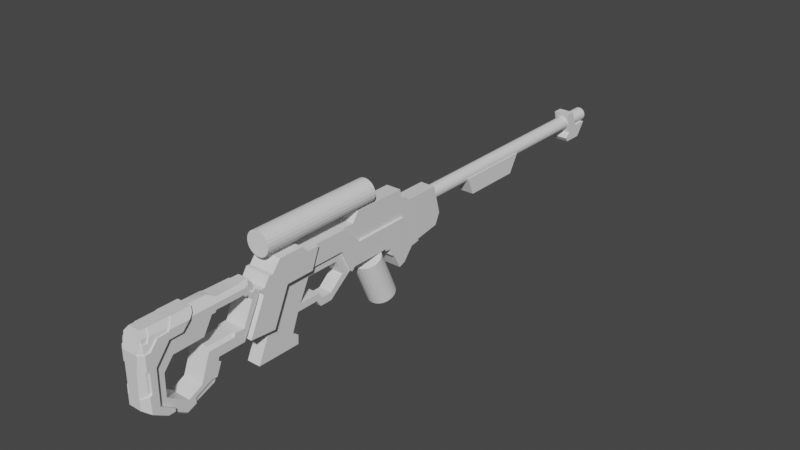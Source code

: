 # Source: Scifungun_Modelling_028_BlockOutStart___BodyRoughCuts_StockDetailing_BodyPartsCleanup.blend  (saved by Blender 2.91.10; exported with 4.5.12 LTS)
import bpy
from mathutils import Matrix  # noqa: F401  (used for matrix-valued properties, if any)

bpy.ops.wm.read_factory_settings(use_empty=True)
scene = bpy.context.scene
scene.name = 'Scene'

# ---- collections
col_reference = bpy.data.collections.new('Reference'); scene.collection.children.link(col_reference)
col_reference.hide_render = True
col_rifle = bpy.data.collections.new('Rifle'); scene.collection.children.link(col_rifle)

# ---- materials (node trees are filled in below, after node groups)
mat_material = bpy.data.materials.new('Material')
mat_material.alpha_threshold = 0.0
mat_material.use_transparent_shadow = False
mat_material.line_color = (0.0, 0.0, 0.0, 1.0)

# ---- node groups
ng_auto_smooth = bpy.data.node_groups.new('Auto Smooth', 'GeometryNodeTree')
_s = ng_auto_smooth.interface.new_socket(name='Geometry', in_out='OUTPUT', socket_type='NodeSocketGeometry')
_s = ng_auto_smooth.interface.new_socket(name='Geometry', in_out='INPUT', socket_type='NodeSocketGeometry')
_s = ng_auto_smooth.interface.new_socket(name='Angle', in_out='INPUT', socket_type='NodeSocketFloat')
_s.subtype = 'ANGLE'
_s.min_value = 0.0
_s.max_value = 3.142
ng_auto_smooth.is_modifier = True
_N = ng_auto_smooth.nodes; _L = ng_auto_smooth.links
n0 = _N.new('NodeGroupOutput'); n0.name = 'Group Output'; n0.location = (480, -100)
n1 = _N.new('NodeGroupInput'); n1.name = 'Group Input'; n1.location = (-420, -300)
n2 = _N.new('NodeGroupInput'); n2.name = 'Group Input.001'; n2.location = (-60, -100)
n3 = _N.new('GeometryNodeSetShadeSmooth'); n3.name = 'Set Shade Smooth'; n3.location = (120, -100)
n3.domain = 'EDGE'
n4 = _N.new('GeometryNodeSetShadeSmooth'); n4.name = 'Set Shade Smooth.001'; n4.location = (300, -100)
n5 = _N.new('GeometryNodeInputMeshEdgeAngle'); n5.name = 'Edge Angle'; n5.location = (-420, -220)
n6 = _N.new('GeometryNodeInputEdgeSmooth'); n6.name = 'Is Edge Smooth'; n6.location = (-60, -160)
n7 = _N.new('GeometryNodeInputShadeSmooth'); n7.name = 'Is Face Smooth'; n7.location = (-240, -340)
n8 = _N.new('FunctionNodeBooleanMath'); n8.name = 'Boolean Math'; n8.location = (-60, -220)
n9 = _N.new('FunctionNodeCompare'); n9.name = 'Compare'; n9.location = (-240, -180)
n9.operation = 'LESS_EQUAL'
_L.new(n5.outputs[0], n9.inputs[0])
_L.new(n4.outputs[0], n0.inputs[0])
_L.new(n1.outputs[1], n9.inputs[1])
_L.new(n9.outputs[0], n8.inputs[0])
_L.new(n7.outputs[0], n8.inputs[1])
_L.new(n2.outputs[0], n3.inputs[0])
_L.new(n6.outputs[0], n3.inputs[1])
_L.new(n3.outputs[0], n4.inputs[0])
_L.new(n8.outputs[0], n3.inputs[2])
n0.is_active_output = True

# ---- material node trees
mat_material.use_nodes = True; mat_material.node_tree.nodes.clear()
_N = mat_material.node_tree.nodes; _L = mat_material.node_tree.links
n0 = _N.new('ShaderNodeOutputMaterial'); n0.name = 'Material Output'; n0.location = (300, 300)
n1 = _N.new('ShaderNodeBsdfPrincipled'); n1.name = 'Principled BSDF'; n1.location = (10, 300)
n1.distribution = 'GGX'
n1.subsurface_method = 'BURLEY'
n1.inputs[2].default_value = 0.4
n1.inputs[3].default_value = 1.45
n1.inputs[27].default_value = (0.0, 0.0, 0.0, 1.0)
n1.inputs[28].default_value = 1.0
_L.new(n1.outputs[0], n0.inputs[0])
n0.is_active_output = True

# ---- world
world_world = bpy.data.worlds.new('World'); scene.world = world_world
world_world.use_nodes = True; world_world.node_tree.nodes.clear()
_N = world_world.node_tree.nodes; _L = world_world.node_tree.links
n0 = _N.new('ShaderNodeOutputWorld'); n0.name = 'World Output'; n0.location = (300, 300)
n1 = _N.new('ShaderNodeBackground'); n1.name = 'Background'; n1.location = (10, 300)
n1.inputs[0].default_value = (0.05088, 0.05088, 0.05088, 1.0)
_L.new(n1.outputs[0], n0.inputs[0])
n0.is_active_output = True
world_world.color = (0.05088, 0.05088, 0.05088)
world_world.use_sun_shadow = False
world_world.sun_shadow_jitter_overblur = 0.0

# ---- meshes
me_cube = bpy.data.meshes.new('Cube')
me_cube.from_pydata([(0.06842, -0.04359, -0.3687), (-0.06842, -0.04359, -0.3687), (-0.06842, -0.09209, -0.3869), (0.06842, -0.09209, -0.3869), (-0.06842, -0.1466, -0.2808), (0.06842, -0.1466, -0.2808), (-0.06842, -0.1709, -0.2687), (0.06842, -0.1709, -0.2687), (-0.06842, 0.02916, -0.2808), (0.06842, 0.02916, -0.2808), (-0.06842, -0.177, -0.2209), (0.06842, -0.177, -0.2209), (-0.06842, -0.2224, -0.2148), (0.06842, -0.2224, -0.2148), (-0.06842, -0.2224, -0.1989), (0.06842, -0.2224, -0.1989), (-0.06842, -0.5195, -0.1989), (0.06842, -0.5195, -0.1989), (0.06842, -0.05304, -0.04405), (-0.06842, -0.05304, -0.04405), (-0.06842, 0.1005, -0.2694), (0.06842, 0.1005, -0.2694), (-0.06842, -0.598, 0.08957), (0.06842, -0.598, 0.08957), (-0.06842, -0.4727, -0.04405), (0.06842, -0.4727, -0.04405), (-0.06842, -0.8511, 0.08957), (0.06842, -0.8511, 0.08957), (-0.06842, -0.9067, -0.05067), (0.06842, -0.9086, -0.05067), (-0.06842, -0.6285, -0.05067), (0.06842, -0.6285, -0.05067), (-0.06842, -0.5449, -0.223), (0.06842, -0.5449, -0.223)], [], [(1, 0, 3, 2), (5, 4, 2, 3), (4, 5, 7, 6), (11, 10, 6, 7), (10, 11, 13, 12), (15, 14, 12, 13), (14, 15, 17, 16), (0, 1, 8, 9), (20, 19, 18, 21), (23, 25, 24, 22), (18, 19, 24, 25), (9, 8, 20, 21), (27, 23, 22, 26), (30, 31, 29, 28), (33, 31, 30, 32), (32, 16, 17, 33), (29, 27, 26, 28), (26, 22, 24, 19, 20, 8, 1, 2, 4, 6, 10, 12, 14, 16, 32, 30, 28), (33, 17, 15, 13, 11, 7, 5, 3, 0, 9, 21, 18, 25, 23, 27, 29, 31)])
me_cube.polygons.foreach_set('use_smooth', [True] * 19)
_k = set([(0, 3), (0, 9), (1, 2), (1, 8), (2, 3), (2, 4), (3, 5), (4, 5), (4, 6), (5, 7), (6, 7), (6, 10), (7, 11), (8, 9), (8, 20), (9, 21), (10, 11), (10, 12), (11, 13), (12, 13), (12, 14), (13, 15), (14, 15), (14, 16), (15, 17), (16, 17), (16, 32), (17, 33), (18, 19), (18, 21), (18, 25), (19, 20), (19, 24), (20, 21), (22, 23), (22, 24), (22, 26), (23, 25), (23, 27), (24, 25), (26, 27), (26, 28), (27, 29), (28, 29), (28, 30), (29, 31), (30, 31), (30, 32), (31, 33), (32, 33)])
me_cube.attributes.new('sharp_edge', 'BOOLEAN', 'EDGE').data.foreach_set('value', [ (min(e.vertices), max(e.vertices)) in _k for e in me_cube.edges])
_k = {(0, 3): 1.0, (2, 3): 1.0, (1, 2): 1.0, (4, 5): 1.0, (2, 4): 1.0, (3, 5): 1.0, (5, 7): 1.0, (6, 7): 1.0, (4, 6): 1.0, (10, 11): 1.0, (6, 10): 1.0, (7, 11): 1.0, (11, 13): 1.0, (12, 13): 1.0, (10, 12): 1.0, (14, 15): 1.0, (12, 14): 1.0, (13, 15): 1.0, (15, 17): 1.0, (16, 17): 1.0, (14, 16): 1.0, (8, 9): 1.0, (1, 8): 1.0, (0, 9): 1.0, (19, 20): 1.0, (18, 19): 1.0, (18, 21): 1.0, (20, 21): 1.0, (23, 25): 1.0, (24, 25): 1.0, (22, 24): 1.0, (22, 23): 1.0, (19, 24): 1.0, (18, 25): 1.0, (8, 20): 1.0, (9, 21): 1.0, (26, 27): 1.0, (23, 27): 1.0, (22, 26): 1.0, (30, 31): 1.0, (29, 31): 1.0, (28, 29): 1.0, (28, 30): 1.0, (31, 33): 1.0, (30, 32): 1.0, (32, 33): 1.0, (16, 32): 1.0, (17, 33): 1.0, (27, 29): 1.0, (26, 28): 1.0}
me_cube.attributes.new('crease_edge', 'FLOAT', 'EDGE').data.foreach_set('value', [_k.get((min(e.vertices), max(e.vertices)), 0.0) for e in me_cube.edges])
_uv = me_cube.uv_layers.new(name='UVMap')
_uv.uv.foreach_set('vector', [0.0, 0.0, 0.0, 0.0, 0.0, 0.0, 0.0, 0.0, 0.0, 0.0, 0.0, 0.0, 0.0, 0.0, 0.0, 0.0, 0.0, 0.0, 0.0, 0.0, 0.0, 0.0, 0.0, 0.0, 0.0, 0.0, 0.0, 0.0, 0.0, 0.0, 0.0, 0.0, 0.0, 0.0, 0.0, 0.0, 0.0, 0.0, 0.0, 0.0, 0.0, 0.0, 0.0, 0.0, 0.0, 0.0, 0.0, 0.0, 0.0, 0.0, 0.0, 0.0, 0.0, 0.0, 0.0, 0.0, 0.0, 0.0, 0.0, 0.0, 0.0, 0.0, 0.0, 0.0, 0.0, 0.0, 0.0, 0.0, 0.0, 0.0, 0.0, 0.0, 0.0, 0.0, 0.0, 0.0, 0.0, 0.0, 0.0, 0.0, 0.0, 0.0, 0.0, 0.0, 0.0, 0.0, 0.0, 0.0, 0.0, 0.0, 0.0, 0.0, 0.0, 0.0, 0.0, 0.0, 0.0, 0.0, 0.0, 0.0, 0.0, 0.0, 0.0, 0.0, 0.0, 0.0, 0.0, 0.0, 0.0, 0.0, 0.0, 0.0, 0.0, 0.0, 0.0, 0.0, 0.0, 0.0, 0.0, 0.0, 0.0, 0.0, 0.0, 0.0, 0.0, 0.0, 0.0, 0.0, 0.0, 0.0, 0.0, 0.0, 0.0, 0.0, 0.0, 0.0, 0.5467, 0.1325, 0.5471, 0.1562, 0.5165, 0.168, 0.5177, 0.2072, 0.4669, 0.2216, 0.4644, 0.2149, 0.4448, 0.2081, 0.4408, 0.2036, 0.4644, 0.1985, 0.4671, 0.1962, 0.4799, 0.1956, 0.4813, 0.1914, 0.484, 0.1914, 0.4813, 0.1636, 0.4773, 0.1612, 0.5173, 0.1534, 0.5174, 0.1273, 0.4773, 0.5888, 0.4813, 0.5864, 0.484, 0.5586, 0.4813, 0.5586, 0.4799, 0.5544, 0.4671, 0.5538, 0.4644, 0.5515, 0.4408, 0.5464, 0.4448, 0.5419, 0.4644, 0.5351, 0.4669, 0.5284, 0.5177, 0.5428, 0.5165, 0.582, 0.5471, 0.5938, 0.5467, 0.6175, 0.5174, 0.6227, 0.5173, 0.5966])
me_cube.materials.append(mat_material)
me_cube.use_remesh_preserve_volume = False
me_cube.use_remesh_preserve_attributes = False
me_cube.use_mirror_vertex_groups = False
me_cube.update()
me_cylinder_002 = bpy.data.meshes.new('Cylinder.002')
me_cylinder_002.from_pydata([(-8.542e-09, 0.1649, -0.1224), (-1e-08, 0.02695, 0.1912), (0.02549, 0.1618, -0.1237), (0.02549, 0.02388, 0.1898), (0.04925, 0.1528, -0.1277), (0.04925, 0.01487, 0.1859), (0.06965, 0.1385, -0.134), (0.06965, 0.0005454, 0.1796), (0.0853, 0.1198, -0.1422), (0.0853, -0.01813, 0.1714), (0.09514, 0.09806, -0.1518), (0.09514, -0.03987, 0.1618), (0.0985, 0.07473, -0.162), (0.0985, -0.06321, 0.1515), (0.09514, 0.05139, -0.1723), (0.09514, -0.08655, 0.1413), (0.0853, 0.02965, -0.1819), (0.0853, -0.1083, 0.1317), (0.06965, 0.01097, -0.1901), (0.06965, -0.127, 0.1235), (0.04925, -0.003357, -0.1964), (0.04925, -0.1413, 0.1172), (0.02549, -0.01236, -0.2003), (0.02549, -0.1503, 0.1132), (2.982e-08, -0.01544, -0.2017), (2.836e-08, -0.1534, 0.1119), (-0.02549, -0.01236, -0.2003), (-0.02549, -0.1503, 0.1132), (-0.04925, -0.003357, -0.1964), (-0.04925, -0.1413, 0.1172), (-0.06965, 0.01097, -0.1901), (-0.06965, -0.127, 0.1235), (-0.0853, 0.02964, -0.1819), (-0.0853, -0.1083, 0.1317), (-0.09514, 0.05139, -0.1723), (-0.09514, -0.08655, 0.1413), (-0.0985, 0.07473, -0.162), (-0.0985, -0.06321, 0.1515), (-0.09514, 0.09806, -0.1518), (-0.09514, -0.03987, 0.1618), (-0.0853, 0.1198, -0.1422), (-0.0853, -0.01813, 0.1714), (-0.06965, 0.1385, -0.134), (-0.06965, 0.0005454, 0.1796), (-0.04925, 0.1528, -0.1277), (-0.04925, 0.01487, 0.1859), (-0.02549, 0.1618, -0.1237), (-0.02549, 0.02388, 0.1898)], [], [(0, 1, 3, 2), (2, 3, 5, 4), (4, 5, 7, 6), (6, 7, 9, 8), (8, 9, 11, 10), (10, 11, 13, 12), (12, 13, 15, 14), (14, 15, 17, 16), (16, 17, 19, 18), (18, 19, 21, 20), (20, 21, 23, 22), (22, 23, 25, 24), (24, 25, 27, 26), (26, 27, 29, 28), (28, 29, 31, 30), (30, 31, 33, 32), (32, 33, 35, 34), (34, 35, 37, 36), (36, 37, 39, 38), (38, 39, 41, 40), (40, 41, 43, 42), (42, 43, 45, 44), (3, 1, 47, 45, 43, 41, 39, 37, 35, 33, 31, 29, 27, 25, 23, 21, 19, 17, 15, 13, 11, 9, 7, 5), (44, 45, 47, 46), (46, 47, 1, 0), (0, 2, 4, 6, 8, 10, 12, 14, 16, 18, 20, 22, 24, 26, 28, 30, 32, 34, 36, 38, 40, 42, 44, 46)])
_uv = me_cylinder_002.uv_layers.new(name='UVMap')
_uv.uv.foreach_set('vector', [1.0, 0.5, 1.0, 1.0, 0.9583, 1.0, 0.9583, 0.5, 0.9583, 0.5, 0.9583, 1.0, 0.9167, 1.0, 0.9167, 0.5, 0.9167, 0.5, 0.9167, 1.0, 0.875, 1.0, 0.875, 0.5, 0.875, 0.5, 0.875, 1.0, 0.8333, 1.0, 0.8333, 0.5, 0.8333, 0.5, 0.8333, 1.0, 0.7917, 1.0, 0.7917, 0.5, 0.7917, 0.5, 0.7917, 1.0, 0.75, 1.0, 0.75, 0.5, 0.75, 0.5, 0.75, 1.0, 0.7083, 1.0, 0.7083, 0.5, 0.7083, 0.5, 0.7083, 1.0, 0.6667, 1.0, 0.6667, 0.5, 0.6667, 0.5, 0.6667, 1.0, 0.625, 1.0, 0.625, 0.5, 0.625, 0.5, 0.625, 1.0, 0.5833, 1.0, 0.5833, 0.5, 0.5833, 0.5, 0.5833, 1.0, 0.5417, 1.0, 0.5417, 0.5, 0.5417, 0.5, 0.5417, 1.0, 0.5, 1.0, 0.5, 0.5, 0.5, 0.5, 0.5, 1.0, 0.4583, 1.0, 0.4583, 0.5, 0.4583, 0.5, 0.4583, 1.0, 0.4167, 1.0, 0.4167, 0.5, 0.4167, 0.5, 0.4167, 1.0, 0.375, 1.0, 0.375, 0.5, 0.375, 0.5, 0.375, 1.0, 0.3333, 1.0, 0.3333, 0.5, 0.3333, 0.5, 0.3333, 1.0, 0.2917, 1.0, 0.2917, 0.5, 0.2917, 0.5, 0.2917, 1.0, 0.25, 1.0, 0.25, 0.5, 0.25, 0.5, 0.25, 1.0, 0.2083, 1.0, 0.2083, 0.5, 0.2083, 0.5, 0.2083, 1.0, 0.1667, 1.0, 0.1667, 0.5, 0.1667, 0.5, 0.1667, 1.0, 0.125, 1.0, 0.125, 0.5, 0.125, 0.5, 0.125, 1.0, 0.08333, 1.0, 0.08333, 0.5, 0.3121, 0.4818, 0.25, 0.49, 0.1879, 0.4818, 0.13, 0.4578, 0.08029, 0.4197, 0.04215, 0.37, 0.01818, 0.3121, 0.01, 0.25, 0.01818, 0.1879, 0.04215, 0.13, 0.08029, 0.08029, 0.13, 0.04215, 0.1879, 0.01818, 0.25, 0.01, 0.3121, 0.01818, 0.37, 0.04215, 0.4197, 0.08029, 0.4578, 0.13, 0.4818, 0.1879, 0.49, 0.25, 0.4818, 0.3121, 0.4578, 0.37, 0.4197, 0.4197, 0.37, 0.4578, 0.08333, 0.5, 0.08333, 1.0, 0.04167, 1.0, 0.04167, 0.5, 0.04167, 0.5, 0.04167, 1.0, -1.863e-07, 1.0, -1.863e-07, 0.5, 0.75, 0.49, 0.8121, 0.4818, 0.87, 0.4578, 0.9197, 0.4197, 0.9578, 0.37, 0.9818, 0.3121, 0.99, 0.25, 0.9818, 0.1879, 0.9578, 0.13, 0.9197, 0.08029, 0.87, 0.04215, 0.8121, 0.01818, 0.75, 0.01, 0.6879, 0.01818, 0.63, 0.04215, 0.5803, 0.08029, 0.5422, 0.13, 0.5182, 0.1879, 0.51, 0.25, 0.5182, 0.3121, 0.5422, 0.37, 0.5803, 0.4197, 0.63, 0.4578, 0.6879, 0.4818])
me_cylinder_002.use_remesh_fix_poles = True
me_cylinder_002.use_remesh_preserve_attributes = False
me_cylinder_002.use_mirror_vertex_groups = False
me_cylinder_002.update()
me_cylinder = bpy.data.meshes.new('Cylinder')
me_cylinder.from_pydata([(1.722e-08, 2.148, 0.03044), (1.722e-08, 0.267, 0.03044), (0.01295, 2.148, 0.02873), (0.01295, 0.267, 0.02873), (0.02501, 2.148, 0.02374), (0.02501, 0.267, 0.02374), (0.03537, 2.148, 0.01579), (0.03537, 0.267, 0.01579), (0.04332, 2.148, 0.005429), (0.04332, 0.267, 0.005429), (0.04831, 2.148, -0.006634), (0.04831, 0.267, -0.006634), (0.05002, 2.148, -0.01958), (0.05002, 0.267, -0.01958), (0.04831, 2.148, -0.03253), (0.04831, 0.267, -0.03253), (0.04332, 2.148, -0.04459), (0.04332, 0.267, -0.04459), (0.03537, 2.148, -0.05495), (0.03537, 0.267, -0.05495), (0.02501, 2.148, -0.0629), (0.02501, 0.267, -0.0629), (0.01295, 2.148, -0.06789), (0.01295, 0.267, -0.06789), (3.669e-08, 2.148, -0.0696), (3.669e-08, 0.267, -0.0696), (-0.01295, 2.148, -0.06789), (-0.01295, 0.267, -0.06789), (-0.02501, 2.148, -0.0629), (-0.02501, 0.267, -0.0629), (-0.03537, 2.148, -0.05495), (-0.03537, 0.267, -0.05495), (-0.04332, 2.148, -0.04459), (-0.04332, 0.267, -0.04459), (-0.04831, 2.148, -0.03253), (-0.04831, 0.267, -0.03253), (-0.05002, 2.148, -0.01958), (-0.05002, 0.267, -0.01958), (-0.04831, 2.148, -0.006634), (-0.04831, 0.267, -0.006634), (-0.04332, 2.148, 0.005429), (-0.04332, 0.267, 0.005429), (-0.03537, 2.148, 0.01579), (-0.03537, 0.267, 0.01579), (-0.02501, 2.148, 0.02374), (-0.02501, 0.267, 0.02374), (-0.01295, 2.148, 0.02873), (-0.01295, 0.267, 0.02873)], [], [(0, 1, 3, 2), (2, 3, 5, 4), (4, 5, 7, 6), (6, 7, 9, 8), (8, 9, 11, 10), (10, 11, 13, 12), (12, 13, 15, 14), (14, 15, 17, 16), (16, 17, 19, 18), (18, 19, 21, 20), (20, 21, 23, 22), (22, 23, 25, 24), (24, 25, 27, 26), (26, 27, 29, 28), (28, 29, 31, 30), (30, 31, 33, 32), (32, 33, 35, 34), (34, 35, 37, 36), (36, 37, 39, 38), (38, 39, 41, 40), (40, 41, 43, 42), (42, 43, 45, 44), (3, 1, 47, 45, 43, 41, 39, 37, 35, 33, 31, 29, 27, 25, 23, 21, 19, 17, 15, 13, 11, 9, 7, 5), (44, 45, 47, 46), (46, 47, 1, 0), (0, 2, 4, 6, 8, 10, 12, 14, 16, 18, 20, 22, 24, 26, 28, 30, 32, 34, 36, 38, 40, 42, 44, 46)])
_uv = me_cylinder.uv_layers.new(name='UVMap')
_uv.uv.foreach_set('vector', [1.0, 0.5, 1.0, 1.0, 0.9583, 1.0, 0.9583, 0.5, 0.9583, 0.5, 0.9583, 1.0, 0.9167, 1.0, 0.9167, 0.5, 0.9167, 0.5, 0.9167, 1.0, 0.875, 1.0, 0.875, 0.5, 0.875, 0.5, 0.875, 1.0, 0.8333, 1.0, 0.8333, 0.5, 0.8333, 0.5, 0.8333, 1.0, 0.7917, 1.0, 0.7917, 0.5, 0.7917, 0.5, 0.7917, 1.0, 0.75, 1.0, 0.75, 0.5, 0.75, 0.5, 0.75, 1.0, 0.7083, 1.0, 0.7083, 0.5, 0.7083, 0.5, 0.7083, 1.0, 0.6667, 1.0, 0.6667, 0.5, 0.6667, 0.5, 0.6667, 1.0, 0.625, 1.0, 0.625, 0.5, 0.625, 0.5, 0.625, 1.0, 0.5833, 1.0, 0.5833, 0.5, 0.5833, 0.5, 0.5833, 1.0, 0.5417, 1.0, 0.5417, 0.5, 0.5417, 0.5, 0.5417, 1.0, 0.5, 1.0, 0.5, 0.5, 0.5, 0.5, 0.5, 1.0, 0.4583, 1.0, 0.4583, 0.5, 0.4583, 0.5, 0.4583, 1.0, 0.4167, 1.0, 0.4167, 0.5, 0.4167, 0.5, 0.4167, 1.0, 0.375, 1.0, 0.375, 0.5, 0.375, 0.5, 0.375, 1.0, 0.3333, 1.0, 0.3333, 0.5, 0.3333, 0.5, 0.3333, 1.0, 0.2917, 1.0, 0.2917, 0.5, 0.2917, 0.5, 0.2917, 1.0, 0.25, 1.0, 0.25, 0.5, 0.25, 0.5, 0.25, 1.0, 0.2083, 1.0, 0.2083, 0.5, 0.2083, 0.5, 0.2083, 1.0, 0.1667, 1.0, 0.1667, 0.5, 0.1667, 0.5, 0.1667, 1.0, 0.125, 1.0, 0.125, 0.5, 0.125, 0.5, 0.125, 1.0, 0.08333, 1.0, 0.08333, 0.5, 0.3121, 0.4818, 0.25, 0.49, 0.1879, 0.4818, 0.13, 0.4578, 0.08029, 0.4197, 0.04215, 0.37, 0.01818, 0.3121, 0.01, 0.25, 0.01818, 0.1879, 0.04215, 0.13, 0.08029, 0.08029, 0.13, 0.04215, 0.1879, 0.01818, 0.25, 0.01, 0.3121, 0.01818, 0.37, 0.04215, 0.4197, 0.08029, 0.4578, 0.13, 0.4818, 0.1879, 0.49, 0.25, 0.4818, 0.3121, 0.4578, 0.37, 0.4197, 0.4197, 0.37, 0.4578, 0.08333, 0.5, 0.08333, 1.0, 0.04167, 1.0, 0.04167, 0.5, 0.04167, 0.5, 0.04167, 1.0, -1.863e-07, 1.0, -1.863e-07, 0.5, 0.75, 0.49, 0.8121, 0.4818, 0.87, 0.4578, 0.9197, 0.4197, 0.9578, 0.37, 0.9818, 0.3121, 0.99, 0.25, 0.9818, 0.1879, 0.9578, 0.13, 0.9197, 0.08029, 0.87, 0.04215, 0.8121, 0.01818, 0.75, 0.01, 0.6879, 0.01818, 0.63, 0.04215, 0.5803, 0.08029, 0.5422, 0.13, 0.5182, 0.1879, 0.51, 0.25, 0.5182, 0.3121, 0.5422, 0.37, 0.5803, 0.4197, 0.63, 0.4578, 0.6879, 0.4818])
me_cylinder.use_remesh_fix_poles = True
me_cylinder.use_remesh_preserve_attributes = False
me_cylinder.use_mirror_vertex_groups = False
me_cylinder.update()
me_cylinder_001 = bpy.data.meshes.new('Cylinder.001')
me_cylinder_001.from_pydata([(1.544e-08, -0.3388, 0.3133), (1.544e-08, -1.238, 0.3133), (0.0216, -0.3388, 0.3105), (0.0216, -1.238, 0.3105), (0.04172, -0.3388, 0.3021), (0.04172, -1.238, 0.3021), (0.05901, -0.3388, 0.2889), (0.05901, -1.238, 0.2889), (0.07227, -0.3388, 0.2716), (0.07227, -1.238, 0.2716), (0.08061, -0.3388, 0.2515), (0.08061, -1.238, 0.2515), (0.08345, -0.3388, 0.2299), (0.08345, -1.238, 0.2299), (0.08061, -0.3388, 0.2083), (0.08061, -1.238, 0.2083), (0.07227, -0.3388, 0.1881), (0.07227, -1.238, 0.1881), (0.05901, -0.3388, 0.1709), (0.05901, -1.238, 0.1709), (0.04172, -0.3388, 0.1576), (0.04172, -1.238, 0.1576), (0.0216, -0.3388, 0.1493), (0.0216, -1.238, 0.1493), (4.794e-08, -0.3388, 0.1464), (4.794e-08, -1.238, 0.1464), (-0.0216, -0.3388, 0.1493), (-0.0216, -1.238, 0.1493), (-0.04172, -0.3388, 0.1576), (-0.04172, -1.238, 0.1576), (-0.05901, -0.3388, 0.1709), (-0.05901, -1.238, 0.1709), (-0.07227, -0.3388, 0.1881), (-0.07227, -1.238, 0.1881), (-0.08061, -0.3388, 0.2083), (-0.08061, -1.238, 0.2083), (-0.08345, -0.3388, 0.2299), (-0.08345, -1.238, 0.2299), (-0.08061, -0.3388, 0.2515), (-0.08061, -1.238, 0.2515), (-0.07227, -0.3388, 0.2716), (-0.07227, -1.238, 0.2716), (-0.05901, -0.3388, 0.2889), (-0.05901, -1.238, 0.2889), (-0.04172, -0.3388, 0.3021), (-0.04172, -1.238, 0.3021), (-0.0216, -0.3388, 0.3105), (-0.0216, -1.238, 0.3105)], [], [(0, 1, 3, 2), (2, 3, 5, 4), (4, 5, 7, 6), (6, 7, 9, 8), (8, 9, 11, 10), (10, 11, 13, 12), (12, 13, 15, 14), (14, 15, 17, 16), (16, 17, 19, 18), (18, 19, 21, 20), (20, 21, 23, 22), (22, 23, 25, 24), (24, 25, 27, 26), (26, 27, 29, 28), (28, 29, 31, 30), (30, 31, 33, 32), (32, 33, 35, 34), (34, 35, 37, 36), (36, 37, 39, 38), (38, 39, 41, 40), (40, 41, 43, 42), (42, 43, 45, 44), (3, 1, 47, 45, 43, 41, 39, 37, 35, 33, 31, 29, 27, 25, 23, 21, 19, 17, 15, 13, 11, 9, 7, 5), (44, 45, 47, 46), (46, 47, 1, 0), (0, 2, 4, 6, 8, 10, 12, 14, 16, 18, 20, 22, 24, 26, 28, 30, 32, 34, 36, 38, 40, 42, 44, 46)])
_uv = me_cylinder_001.uv_layers.new(name='UVMap')
_uv.uv.foreach_set('vector', [1.0, 0.5, 1.0, 1.0, 0.9583, 1.0, 0.9583, 0.5, 0.9583, 0.5, 0.9583, 1.0, 0.9167, 1.0, 0.9167, 0.5, 0.9167, 0.5, 0.9167, 1.0, 0.875, 1.0, 0.875, 0.5, 0.875, 0.5, 0.875, 1.0, 0.8333, 1.0, 0.8333, 0.5, 0.8333, 0.5, 0.8333, 1.0, 0.7917, 1.0, 0.7917, 0.5, 0.7917, 0.5, 0.7917, 1.0, 0.75, 1.0, 0.75, 0.5, 0.75, 0.5, 0.75, 1.0, 0.7083, 1.0, 0.7083, 0.5, 0.7083, 0.5, 0.7083, 1.0, 0.6667, 1.0, 0.6667, 0.5, 0.6667, 0.5, 0.6667, 1.0, 0.625, 1.0, 0.625, 0.5, 0.625, 0.5, 0.625, 1.0, 0.5833, 1.0, 0.5833, 0.5, 0.5833, 0.5, 0.5833, 1.0, 0.5417, 1.0, 0.5417, 0.5, 0.5417, 0.5, 0.5417, 1.0, 0.5, 1.0, 0.5, 0.5, 0.5, 0.5, 0.5, 1.0, 0.4583, 1.0, 0.4583, 0.5, 0.4583, 0.5, 0.4583, 1.0, 0.4167, 1.0, 0.4167, 0.5, 0.4167, 0.5, 0.4167, 1.0, 0.375, 1.0, 0.375, 0.5, 0.375, 0.5, 0.375, 1.0, 0.3333, 1.0, 0.3333, 0.5, 0.3333, 0.5, 0.3333, 1.0, 0.2917, 1.0, 0.2917, 0.5, 0.2917, 0.5, 0.2917, 1.0, 0.25, 1.0, 0.25, 0.5, 0.25, 0.5, 0.25, 1.0, 0.2083, 1.0, 0.2083, 0.5, 0.2083, 0.5, 0.2083, 1.0, 0.1667, 1.0, 0.1667, 0.5, 0.1667, 0.5, 0.1667, 1.0, 0.125, 1.0, 0.125, 0.5, 0.125, 0.5, 0.125, 1.0, 0.08333, 1.0, 0.08333, 0.5, 0.3121, 0.4818, 0.25, 0.49, 0.1879, 0.4818, 0.13, 0.4578, 0.08029, 0.4197, 0.04215, 0.37, 0.01818, 0.3121, 0.01, 0.25, 0.01818, 0.1879, 0.04215, 0.13, 0.08029, 0.08029, 0.13, 0.04215, 0.1879, 0.01818, 0.25, 0.01, 0.3121, 0.01818, 0.37, 0.04215, 0.4197, 0.08029, 0.4578, 0.13, 0.4818, 0.1879, 0.49, 0.25, 0.4818, 0.3121, 0.4578, 0.37, 0.4197, 0.4197, 0.37, 0.4578, 0.08333, 0.5, 0.08333, 1.0, 0.04167, 1.0, 0.04167, 0.5, 0.04167, 0.5, 0.04167, 1.0, -1.863e-07, 1.0, -1.863e-07, 0.5, 0.75, 0.49, 0.8121, 0.4818, 0.87, 0.4578, 0.9197, 0.4197, 0.9578, 0.37, 0.9818, 0.3121, 0.99, 0.25, 0.9818, 0.1879, 0.9578, 0.13, 0.9197, 0.08029, 0.87, 0.04215, 0.8121, 0.01818, 0.75, 0.01, 0.6879, 0.01818, 0.63, 0.04215, 0.5803, 0.08029, 0.5422, 0.13, 0.5182, 0.1879, 0.51, 0.25, 0.5182, 0.3121, 0.5422, 0.37, 0.5803, 0.4197, 0.63, 0.4578, 0.6879, 0.4818])
me_cylinder_001.use_remesh_fix_poles = True
me_cylinder_001.use_remesh_preserve_attributes = False
me_cylinder_001.use_mirror_vertex_groups = False
me_cylinder_001.update()
me_cube_001 = bpy.data.meshes.new('Cube.001')
me_cube_001.from_pydata([(0.05579, 0.7053, -0.1589), (-0.05579, 0.7053, -0.1589), (-0.05579, 0.646, -0.0291), (0.05579, 0.646, -0.0291), (-0.05579, 1.229, -0.0291), (0.05579, 1.229, -0.0291), (-0.05579, 1.151, -0.1608), (0.05579, 1.151, -0.1608)], [], [(2, 1, 0, 3), (7, 6, 4, 5), (0, 1, 6, 7), (4, 2, 3, 5), (2, 4, 6, 1), (7, 5, 3, 0)])
_uv = me_cube_001.uv_layers.new(name='UVMap')
_uv.uv.foreach_set('vector', [0.0, 0.0, 0.0, 0.0, 0.0, 0.0, 0.0, 0.0, 0.0, 0.0, 0.0, 0.0, 0.0, 0.0, 0.0, 0.0, 0.0, 0.0, 0.0, 0.0, 0.0, 0.0, 0.0, 0.0, 0.0, 0.0, 0.0, 0.0, 0.0, 0.0, 0.0, 0.0, 0.5109, 0.01881, 0.5109, 0.2335, 0.4624, 0.2046, 0.4631, 0.04064, 0.4624, 0.5454, 0.5109, 0.5165, 0.5109, 0.7312, 0.4631, 0.7094])
me_cube_001.use_remesh_fix_poles = True
me_cube_001.use_remesh_preserve_attributes = False
me_cube_001.use_mirror_vertex_groups = False
me_cube_001.update()
me_cube_003 = bpy.data.meshes.new('Cube.003')
me_cube_003.from_pydata([(-0.05579, 1.888, 0.06101), (0.05579, 1.888, 0.06101), (-0.05579, 1.931, -0.09394), (0.05579, 1.931, -0.09394), (-0.05579, 1.889, -0.1282), (0.05579, 1.889, -0.1282), (-0.05579, 1.912, -0.1596), (0.05579, 1.912, -0.1596), (0.05579, 2.015, -0.0597), (-0.05579, 2.015, -0.0597), (-0.05579, 2.126, -0.06112), (0.05579, 2.126, -0.06112), (-0.05579, 2.054, -0.1602), (0.05579, 2.054, -0.1602), (-0.05579, 1.963, 0.06101), (0.05579, 1.963, 0.06101)], [], [(0, 2, 3, 1), (2, 4, 5, 3), (7, 5, 4, 6), (8, 11, 10, 9), (13, 12, 10, 11), (15, 8, 9, 14), (7, 6, 12, 13), (14, 0, 1, 15), (6, 4, 2, 0, 14, 9, 10, 12), (11, 8, 15, 1, 3, 5, 7, 13)])
_uv = me_cube_003.uv_layers.new(name='UVMap')
_uv.uv.foreach_set('vector', [0.0, 0.0, 0.0, 0.0, 0.0, 0.0, 0.0, 0.0, 0.0, 0.0, 0.0, 0.0, 0.0, 0.0, 0.0, 0.0, 0.0, 0.0, 0.0, 0.0, 0.0, 0.0, 0.0, 0.0, 0.0, 0.0, 0.0, 0.0, 0.0, 0.0, 0.0, 0.0, 0.0, 0.0, 0.0, 0.0, 0.0, 0.0, 0.0, 0.0, 0.0, 0.0, 0.0, 0.0, 0.0, 0.0, 0.0, 0.0, 0.0, 0.0, 0.0, 0.0, 0.0, 0.0, 0.0, 0.0, 0.0, 0.0, 0.0, 0.0, 0.0, 0.0, 0.0, 0.0, 0.4629, 0.09821, 0.4697, 0.08984, 0.4772, 0.1051, 0.5109, 0.08925, 0.5109, 0.1171, 0.4846, 0.136, 0.4842, 0.177, 0.4627, 0.1505, 0.4842, 0.573, 0.4846, 0.614, 0.5109, 0.6329, 0.5109, 0.6608, 0.4772, 0.6449, 0.4697, 0.6602, 0.4629, 0.6518, 0.4627, 0.5995])
me_cube_003.use_remesh_fix_poles = True
me_cube_003.use_remesh_preserve_attributes = False
me_cube_003.use_mirror_vertex_groups = False
me_cube_003.update()
me_cube_004 = bpy.data.meshes.new('Cube.004')
me_cube_004.from_pydata([(0.05392, -0.05713, 0.08823), (-0.05392, -0.05713, 0.08823), (0.05392, 0.2753, 0.051), (-0.05392, 0.2753, 0.051), (-0.05392, -0.07043, 0.1547), (-0.05392, 0.01733, 0.051), (0.05392, -0.07043, 0.1547), (0.05392, 0.01733, 0.051), (-0.05392, -0.0199, 0.08823), (0.05392, -0.0199, 0.08823), (-0.05392, -0.4667, 0.1547), (0.05392, -0.4667, 0.1547), (-0.05392, -0.5119, 0.08957), (0.05392, -0.5119, 0.08957), (-0.05392, 0.3332, -0.1583), (0.05392, 0.3332, -0.1583), (-0.05392, 0.2959, -0.2383), (0.05392, 0.2959, -0.2383), (0.05392, -0.05304, -0.04405), (-0.05392, -0.05304, -0.04405), (-0.05392, 0.1005, -0.2694), (0.05392, 0.1005, -0.2694), (-0.05392, -0.598, 0.08957), (0.05392, -0.598, 0.08957), (-0.05392, -0.4727, -0.04405), (0.05392, -0.4727, -0.04405)], [], [(0, 1, 4, 6), (4, 10, 11, 6), (10, 12, 13, 11), (2, 3, 5, 7), (7, 5, 8, 9), (8, 1, 0, 9), (15, 17, 16, 14), (14, 3, 2, 15), (18, 19, 20, 21), (22, 24, 25, 23), (25, 24, 19, 18), (23, 13, 12, 22), (20, 16, 17, 21), (22, 12, 10, 4, 1, 8, 5, 3, 14, 16, 20, 19, 24), (7, 9, 0, 6, 11, 13, 23, 25, 18, 21, 17, 15, 2)])
me_cube_004.polygons.foreach_set('use_smooth', [True] * 15)
_k = set([(0, 1), (0, 6), (0, 9), (1, 4), (1, 8), (2, 3), (2, 7), (2, 15), (3, 5), (3, 14), (4, 6), (4, 10), (5, 7), (5, 8), (6, 11), (7, 9), (8, 9), (10, 11), (10, 12), (11, 13), (12, 13), (12, 22), (13, 23), (14, 15), (14, 16), (15, 17), (16, 17), (16, 20), (17, 21), (18, 19), (18, 21), (18, 25), (19, 20), (19, 24), (20, 21), (22, 23), (22, 24), (23, 25), (24, 25)])
me_cube_004.attributes.new('sharp_edge', 'BOOLEAN', 'EDGE').data.foreach_set('value', [ (min(e.vertices), max(e.vertices)) in _k for e in me_cube_004.edges])
_k = {(0, 1): 1.0, (1, 4): 1.0, (4, 6): 1.0, (0, 6): 1.0, (4, 10): 1.0, (10, 11): 1.0, (6, 11): 1.0, (10, 12): 1.0, (12, 13): 1.0, (11, 13): 1.0, (2, 3): 1.0, (3, 5): 1.0, (5, 7): 1.0, (2, 7): 1.0, (5, 8): 1.0, (8, 9): 1.0, (7, 9): 1.0, (1, 8): 1.0, (0, 9): 1.0, (15, 17): 1.0, (16, 17): 1.0, (14, 16): 1.0, (14, 15): 1.0, (3, 14): 1.0, (2, 15): 1.0, (18, 19): 1.0, (19, 20): 1.0, (20, 21): 1.0, (18, 21): 1.0, (22, 24): 1.0, (24, 25): 1.0, (23, 25): 1.0, (22, 23): 1.0, (19, 24): 1.0, (18, 25): 1.0, (13, 23): 1.0, (12, 22): 1.0, (16, 20): 1.0, (17, 21): 1.0}
me_cube_004.attributes.new('crease_edge', 'FLOAT', 'EDGE').data.foreach_set('value', [_k.get((min(e.vertices), max(e.vertices)), 0.0) for e in me_cube_004.edges])
_uv = me_cube_004.uv_layers.new(name='UVMap')
_uv.uv.foreach_set('vector', [0.0, 0.0, 0.0, 0.0, 0.0, 0.0, 0.0, 0.0, 0.0, 0.0, 0.0, 0.0, 0.0, 0.0, 0.0, 0.0, 0.0, 0.0, 0.0, 0.0, 0.0, 0.0, 0.0, 0.0, 0.0, 0.0, 0.0, 0.0, 0.0, 0.0, 0.0, 0.0, 0.0, 0.0, 0.0, 0.0, 0.0, 0.0, 0.0, 0.0, 0.0, 0.0, 0.0, 0.0, 0.0, 0.0, 0.0, 0.0, 0.0, 0.0, 0.0, 0.0, 0.0, 0.0, 0.0, 0.0, 0.0, 0.0, 0.0, 0.0, 0.0, 0.0, 0.0, 0.0, 0.0, 0.0, 0.0, 0.0, 0.0, 0.0, 0.0, 0.0, 0.0, 0.0, 0.0, 0.0, 0.0, 0.0, 0.0, 0.0, 0.0, 0.0, 0.0, 0.0, 0.0, 0.0, 0.0, 0.0, 0.0, 0.0, 0.0, 0.0, 0.0, 0.0, 0.0, 0.0, 0.0, 0.0, 0.0, 0.0, 0.0, 0.0, 0.0, 0.0, 0.5471, 0.1562, 0.5472, 0.1643, 0.5614, 0.1685, 0.5614, 0.2056, 0.5466, 0.2068, 0.5466, 0.2103, 0.5383, 0.2138, 0.5383, 0.238, 0.4917, 0.2434, 0.4739, 0.2399, 0.4669, 0.2216, 0.5177, 0.2072, 0.5165, 0.168, 0.5383, 0.5362, 0.5466, 0.5397, 0.5466, 0.5432, 0.5614, 0.5444, 0.5614, 0.5815, 0.5472, 0.5857, 0.5471, 0.5938, 0.5165, 0.582, 0.5177, 0.5428, 0.4669, 0.5284, 0.4739, 0.5101, 0.4917, 0.5066, 0.5383, 0.512])
me_cube_004.materials.append(mat_material)
me_cube_004.use_remesh_preserve_volume = False
me_cube_004.use_remesh_preserve_attributes = False
me_cube_004.use_mirror_vertex_groups = False
me_cube_004.update()
me_cube_005 = bpy.data.meshes.new('Cube.005')
me_cube_005.from_pydata([(-0.07345, -1.638, -0.2808), (-0.07345, -1.644, -0.305), (-0.07345, -1.626, -0.3172), (-0.07345, -1.635, 0.001271), (-0.07345, -1.395, 0.0002975), (0.07345, -1.638, -0.2808), (-0.07345, -1.371, -0.0402), (0.07345, -1.644, -0.305), (-0.07345, -1.442, -0.1953), (0.07345, -1.626, -0.3172), (-0.07345, -1.94, -0.1113), (-0.07345, -1.727, -0.1084), (-0.07345, -1.866, -0.4402), (-0.07345, -2.01, -0.3464), (0.07345, -1.635, 0.001271), (0.07345, -1.395, 0.0002975), (0.07345, -1.371, -0.0402), (-0.07345, -1.662, 0.001285), (-0.07345, -2.007, -0.1903), (0.07345, -1.442, -0.1953), (0.07345, -1.94, -0.1113), (-0.07345, -1.772, -0.3948), (-0.07345, -1.979, -0.4222), (0.07345, -1.727, -0.1084), (0.07345, -1.866, -0.4402), (-0.07345, -1.834, 0.005007), (-0.02671, -1.778, 0.103), (0.07345, -2.01, -0.3464), (-0.02605, -1.653, 0.1024), (-0.07468, -1.807, 0.05438), (0.07345, -1.662, 0.001285), (-0.07363, -1.607, 0.05348), (0.07345, -2.007, -0.1903), (0.07345, -1.772, -0.3948), (-0.0508, -1.605, 0.07835), (-0.07345, -1.916, 0.004183), (-0.04753, -1.969, 0.003647), (0.07345, -1.979, -0.4222), (-0.05814, -1.306, -0.02912), (-0.04681, -1.301, -0.03824), (0.07345, -1.834, 0.005007), (-0.07346, -1.323, -0.03885), (0.02671, -1.778, 0.103), (0.02605, -1.653, 0.1024), (0.07468, -1.807, 0.05438), (0.07363, -1.607, 0.05348), (0.0508, -1.605, 0.07835), (0.07345, -1.916, 0.004183), (0.04753, -1.969, 0.003647), (0.05814, -1.306, -0.02912), (0.04681, -1.301, -0.03824), (0.07346, -1.323, -0.03885), (0.01687, -1.414, -0.2808), (0.07341, -1.446, -0.2808), (0.02803, -1.862, -0.5415), (0.07345, -1.978, -0.453), (0.0513, -1.978, -0.4716), (0.0564, -1.885, -0.5278), (0.07345, -1.884, -0.5141), (0.07345, -2.043, -0.1339), (0.05315, -2.054, -0.1011), (0.03425, -2.068, -0.1188), (0.06081, -2.071, -0.361), (0.07345, -2.063, -0.3663), (1.684e-08, -1.638, -0.2808), (1.684e-08, -1.644, -0.305), (1.684e-08, -1.626, -0.3172), (1.684e-08, -1.395, 0.0002975), (1.684e-08, -1.639, 0.001285), (1.684e-08, -1.371, -0.0402), (1.684e-08, -1.442, -0.1953), (1.684e-08, -1.94, -0.1113), (1.684e-08, -1.727, -0.1084), (1.684e-08, -1.866, -0.4402), (1.684e-08, -2.01, -0.3464), (1.684e-08, -1.662, 0.001285), (1.684e-08, -2.007, -0.1903), (1.684e-08, -1.772, -0.3948), (1.684e-08, -1.979, -0.4222), (1.684e-08, -1.834, 0.005007), (1.684e-08, -1.605, 0.07835), (1.684e-08, -1.653, 0.1042), (1.684e-08, -1.778, 0.1042), (1.684e-08, -1.969, 0.003647), (1.684e-08, -1.414, -0.2808), (1.684e-08, -1.301, -0.03823), (1.484e-08, -1.862, -0.5415), (1.684e-08, -1.978, -0.4716), (1.684e-08, -2.071, -0.361), (1.684e-08, -2.068, -0.1188), (-0.01687, -1.414, -0.2808), (-0.07341, -1.446, -0.2808), (-0.02803, -1.862, -0.5415), (-0.07345, -1.978, -0.453), (-0.0513, -1.978, -0.4716), (-0.0564, -1.885, -0.5278), (-0.07345, -1.884, -0.5141), (-0.07345, -2.043, -0.1339), (-0.05315, -2.054, -0.1011), (-0.03425, -2.068, -0.1188), (-0.06081, -2.071, -0.361), (-0.07345, -2.063, -0.3663), (-0.07349, -1.63, 0.01335), (1.684e-08, -1.635, 0.001271), (0.07349, -1.63, 0.01335), (-0.07353, -1.61, 0.0235), (0.07353, -1.625, 0.0235), (0.07353, -1.61, 0.0235), (-0.07353, -1.625, 0.0235), (-0.0734, -1.432, 0.0235), (0.0734, -1.432, 0.0235), (1.684e-08, -1.421, 0.000406), (-0.07345, -1.421, 0.000406), (0.07345, -1.421, 0.000406), (0.07345, -1.66, -0.2301), (-0.07345, -1.66, -0.2301), (-0.07345, -1.714, -0.3666), (0.07345, -1.714, -0.3666), (-0.07345, -1.512, -0.1953), (0.07345, -1.512, -0.1953), (1.684e-08, -1.512, -0.1953), (-0.07345, -1.528, -0.229), (0.07345, -1.528, -0.229), (1.684e-08, -1.76, -0.3653), (-0.07345, -1.76, -0.3653), (0.07345, -1.76, -0.3653), (-0.07345, -1.819, -0.451), (-0.07345, -1.821, -0.4894), (0.07345, -1.819, -0.451), (0.07345, -1.821, -0.4894), (1.529e-08, -1.824, -0.5258), (-0.02897, -1.824, -0.5258), (0.02897, -1.824, -0.5258), (-0.07345, -1.661, -0.3992), (0.07345, -1.661, -0.3992), (1.684e-08, -1.661, -0.3992), (-0.07345, -1.703, -0.3992), (0.07345, -1.703, -0.3992), (-0.07338, -1.376, 0.003532), (0.07338, -1.376, 0.003532), (-0.07317, -1.407, 0.05285), (-0.04536, -1.423, 0.07835), (1.684e-08, -1.423, 0.07835), (0.04536, -1.423, 0.07835), (0.07317, -1.407, 0.05285), (-0.05364, -1.323, 0.004077), (1.684e-08, -1.323, 0.004077), (0.05364, -1.323, 0.004077), (-0.0733, -1.351, 0.003791), (0.0733, -1.351, 0.003791)], [], [(64, 5, 7, 65), (82, 26, 29, 25, 79), (93, 96, 95, 94), (87, 94, 95, 92, 86), (101, 100, 99, 98, 97), (97, 98, 36, 35), (99, 100, 88, 89), (98, 99, 89, 83, 36), (88, 100, 101, 22, 78), (77, 73, 24, 33), (11, 17, 75, 72), (80, 81, 43, 46), (82, 79, 40, 44, 42), (10, 11, 72, 71), (51, 53, 52, 50, 49), (84, 90, 39, 85), (84, 85, 50, 52), (77, 21, 12, 73), (55, 56, 57, 58), (93, 94, 87, 78, 22), (87, 86, 54, 57, 56), (63, 59, 60, 61, 62), (88, 78, 37, 63, 62), (59, 47, 48, 60), (28, 26, 82, 81), (12, 13, 74, 73), (61, 89, 88, 62), (35, 36, 83, 79, 25), (60, 48, 83, 89, 61), (43, 81, 82, 42), (64, 65, 1, 0), (13, 18, 76, 74), (47, 40, 79, 83, 48), (55, 37, 78, 87, 56), (27, 74, 76, 32), (24, 73, 74, 27), (23, 72, 75, 30), (20, 71, 72, 23), (32, 76, 71, 20), (16, 69, 70, 19), (30, 75, 68, 14), (15, 67, 69, 16), (41, 38, 39, 90, 91), (9, 66, 65, 7), (80, 34, 28, 81), (5, 64, 84, 52, 53), (18, 10, 71, 76), (6, 8, 70, 69), (17, 3, 68, 75), (4, 6, 69, 67), (2, 1, 65, 66), (0, 91, 90, 84, 64), (3, 102, 104, 14, 103), (106, 108, 105, 109, 110, 107), (102, 108, 106, 104), (113, 110, 109, 112, 111), (14, 68, 103), (111, 67, 15, 113), (68, 3, 103), (112, 4, 67, 111), (114, 115, 116, 117), (118, 121, 122, 119, 120), (125, 117, 116, 124, 123), (121, 115, 114, 122), (124, 21, 77, 123), (123, 77, 33, 125), (119, 19, 70, 120), (120, 70, 8, 118), (131, 127, 126, 128, 129, 132, 130), (137, 136, 133, 135, 134), (128, 126, 136, 137), (92, 95, 96, 127, 131), (86, 92, 131, 130), (133, 2, 66, 135), (135, 66, 9, 134), (54, 86, 130, 132), (58, 57, 54, 132, 129), (102, 3, 17, 11, 10, 18, 13, 12, 21, 124, 116, 115, 121, 118, 8, 6, 41, 91, 0, 1, 2, 133, 136, 126, 127, 96, 93, 22, 101, 97, 35, 25, 29, 31, 105, 108), (134, 9, 7, 5, 53, 51, 16, 19, 119, 122, 114, 117, 125, 33, 24, 27, 32, 20, 23, 30, 14, 104, 106, 107, 45, 44, 40, 47, 59, 63, 37, 55, 58, 129, 128, 137), (139, 138, 140, 141, 142, 143, 144), (145, 148, 138, 139, 149, 147, 146), (46, 43, 42, 44, 45, 144, 143), (149, 51, 49, 147), (140, 31, 29, 26, 28, 34, 141), (49, 50, 85, 146, 147), (145, 38, 41, 148), (142, 80, 46, 143), (141, 34, 80, 142), (85, 39, 38, 145, 146), (45, 107, 110, 113, 15, 16, 51, 149, 139, 144), (148, 41, 6, 4, 112, 109, 105, 31, 140, 138)])
me_cube_005.polygons.foreach_set('use_smooth', [True] * 91)
_k = set([(0, 1), (0, 64), (0, 91), (1, 2), (1, 65), (2, 66), (2, 133), (3, 17), (3, 102), (3, 103), (4, 6), (4, 67), (4, 112), (5, 7), (5, 53), (5, 64), (6, 8), (6, 69), (7, 9), (7, 65), (8, 70), (8, 118), (9, 66), (9, 134), (10, 11), (10, 18), (10, 71), (11, 17), (11, 72), (12, 13), (12, 21), (12, 73), (13, 18), (13, 74), (14, 30), (14, 103), (14, 104), (15, 16), (15, 67), (15, 113), (16, 19), (16, 69), (17, 75), (18, 76), (19, 70), (19, 119), (20, 23), (20, 32), (20, 71), (21, 77), (21, 124), (22, 78), (22, 93), (22, 101), (23, 30), (23, 72), (24, 27), (24, 33), (24, 73), (25, 29), (25, 35), (25, 79), (26, 28), (26, 29), (26, 82), (27, 32), (27, 74), (28, 34), (29, 31), (30, 75), (31, 140), (32, 76), (33, 77), (33, 125), (34, 141), (35, 36), (35, 97), (36, 83), (36, 98), (37, 55), (37, 63), (37, 78), (38, 39), (38, 41), (38, 145), (39, 85), (39, 90), (40, 44), (40, 47), (40, 79), (41, 91), (41, 148), (42, 43), (42, 44), (42, 82), (43, 46), (44, 45), (45, 144), (46, 143), (47, 48), (47, 59), (48, 60), (48, 83), (49, 50), (49, 51), (49, 147), (50, 52), (50, 85), (51, 53), (51, 149), (52, 53), (52, 84), (54, 57), (54, 86), (54, 132), (55, 56), (55, 58), (56, 57), (56, 87), (57, 58), (58, 129), (59, 60), (59, 63), (60, 61), (61, 62), (61, 89), (62, 63), (62, 88), (84, 90), (86, 92), (87, 94), (88, 100), (89, 99), (90, 91), (92, 95), (92, 131), (93, 94), (93, 96), (94, 95), (95, 96), (96, 127), (97, 98), (97, 101), (98, 99), (99, 100), (100, 101), (102, 108), (104, 106), (105, 108), (105, 109), (106, 107), (106, 108), (107, 110), (109, 110), (109, 112), (110, 113), (111, 112), (111, 113), (114, 115), (114, 117), (114, 122), (115, 116), (115, 121), (116, 117), (116, 124), (117, 125), (118, 120), (118, 121), (119, 120), (119, 122), (121, 122), (123, 124), (123, 125), (126, 127), (126, 128), (126, 136), (127, 131), (128, 129), (128, 137), (129, 132), (130, 131), (130, 132), (133, 135), (133, 136), (134, 135), (134, 137), (138, 139), (138, 140), (138, 148), (139, 144), (139, 149), (140, 141), (141, 142), (142, 143), (143, 144), (145, 146), (145, 148), (146, 147), (147, 149)])
me_cube_005.attributes.new('sharp_edge', 'BOOLEAN', 'EDGE').data.foreach_set('value', [ (min(e.vertices), max(e.vertices)) in _k for e in me_cube_005.edges])
_k = {(6, 8): 1.0, (10, 11): 1.0, (5, 7): 1.0, (12, 13): 1.0, (7, 9): 1.0, (11, 17): 1.0, (15, 67): 1.0, (3, 17): 1.0, (10, 18): 1.0, (26, 28): 1.0, (29, 31): 1.0, (19, 70): 1.0, (16, 19): 1.0, (23, 72): 1.0, (20, 23): 1.0, (25, 29): 1.0, (25, 35): 1.0, (27, 74): 1.0, (24, 27): 1.0, (41, 91): 1.0, (30, 75): 1.0, (23, 30): 1.0, (38, 39): 1.0, (32, 76): 1.0, (27, 32): 1.0, (33, 77): 1.0, (14, 30): 1.0, (28, 34): 1.0, (15, 16): 1.0, (39, 90): 1.0, (20, 32): 1.0, (24, 33): 1.0, (4, 6): 1.0, (37, 78): 1.0, (93, 94): 1.0, (22, 93): 1.0, (40, 79): 1.0, (92, 95): 1.0, (95, 96): 1.0, (43, 46): 1.0, (42, 43): 1.0, (42, 44): 1.0, (44, 45): 1.0, (40, 44): 1.0, (94, 95): 1.0, (47, 48): 1.0, (40, 47): 1.0, (48, 83): 1.0, (51, 53): 1.0, (52, 53): 1.0, (50, 52): 1.0, (49, 50): 1.0, (52, 84): 1.0, (5, 53): 1.0, (50, 85): 1.0, (55, 56): 1.0, (56, 57): 1.0, (57, 58): 1.0, (55, 58): 1.0, (37, 55): 1.0, (56, 87): 1.0, (54, 57): 1.0, (59, 63): 1.0, (59, 60): 1.0, (60, 61): 1.0, (61, 62): 1.0, (62, 63): 1.0, (37, 63): 1.0, (47, 59): 1.0, (48, 60): 1.0, (0, 91): 1.0, (5, 64): 1.0, (7, 65): 1.0, (9, 66): 1.0, (12, 21): 1.0, (16, 69): 1.0, (26, 29): 1.0, (20, 71): 1.0, (24, 73): 1.0, (35, 36): 1.0, (90, 91): 1.0, (93, 96): 1.0, (0, 1): 1.0, (1, 2): 1.0, (42, 82): 1.0, (13, 18): 1.0, (54, 86): 1.0, (62, 88): 1.0, (61, 89): 1.0, (97, 101): 1.0, (97, 98): 1.0, (98, 99): 1.0, (99, 100): 1.0, (100, 101): 1.0, (22, 101): 1.0, (35, 97): 1.0, (36, 98): 1.0, (8, 70): 1.0, (4, 67): 1.0, (13, 74): 1.0, (18, 76): 1.0, (21, 77): 1.0, (22, 78): 1.0, (84, 90): 1.0, (25, 79): 1.0, (39, 85): 1.0, (17, 75): 1.0, (11, 72): 1.0, (36, 83): 1.0, (87, 94): 1.0, (0, 64): 1.0, (1, 65): 1.0, (2, 66): 1.0, (6, 69): 1.0, (10, 71): 1.0, (12, 73): 1.0, (26, 82): 1.0, (86, 92): 1.0, (88, 100): 1.0, (89, 99): 1.0, (49, 51): 1.0, (38, 41): 1.0, (3, 103): 1.0, (106, 108): 1.0, (105, 108): 1.0, (105, 109): 1.0, (109, 110): 1.0, (107, 110): 1.0, (106, 107): 1.0, (102, 108): 1.0, (104, 106): 1.0, (110, 113): 1.0, (109, 112): 1.0, (111, 112): 1.0, (111, 113): 1.0, (3, 102): 1.0, (15, 113): 1.0, (4, 112): 1.0, (14, 104): 1.0, (14, 103): 1.0, (114, 115): 1.0, (115, 116): 1.0, (116, 117): 1.0, (114, 117): 1.0, (118, 121): 1.0, (121, 122): 1.0, (119, 122): 1.0, (119, 120): 1.0, (118, 120): 1.0, (117, 125): 1.0, (116, 124): 1.0, (123, 124): 1.0, (123, 125): 1.0, (115, 121): 1.0, (114, 122): 1.0, (21, 124): 1.0, (33, 125): 1.0, (19, 119): 1.0, (8, 118): 1.0, (127, 131): 1.0, (126, 127): 1.0, (126, 128): 1.0, (128, 129): 1.0, (129, 132): 1.0, (130, 132): 1.0, (130, 131): 1.0, (133, 136): 1.0, (133, 135): 1.0, (134, 135): 1.0, (134, 137): 1.0, (126, 136): 1.0, (128, 137): 1.0, (96, 127): 1.0, (92, 131): 1.0, (2, 133): 1.0, (9, 134): 1.0, (54, 132): 1.0, (58, 129): 1.0, (138, 139): 1.0, (138, 140): 1.0, (140, 141): 1.0, (141, 142): 1.0, (142, 143): 1.0, (143, 144): 1.0, (139, 144): 1.0, (145, 148): 1.0, (138, 148): 1.0, (139, 149): 1.0, (147, 149): 1.0, (146, 147): 1.0, (145, 146): 1.0, (45, 144): 1.0, (46, 143): 1.0, (51, 149): 1.0, (49, 147): 1.0, (31, 140): 1.0, (34, 141): 1.0, (38, 145): 1.0, (41, 148): 1.0}
me_cube_005.attributes.new('crease_edge', 'FLOAT', 'EDGE').data.foreach_set('value', [_k.get((min(e.vertices), max(e.vertices)), 0.0) for e in me_cube_005.edges])
_uv = me_cube_005.uv_layers.new(name='UVMap')
_uv.uv.foreach_set('vector', [0.0, 0.0, 0.0, 0.0, 0.0, 0.0, 0.0, 0.0, 0.0, 0.0, 0.0, 0.0, 0.0, 0.0, 0.0, 0.0, 0.0, 0.0, 0.0, 0.0, 0.0, 0.0, 0.0, 0.0, 0.0, 0.0, 0.0, 0.0, 0.0, 0.0, 0.0, 0.0, 0.0, 0.0, 0.0, 0.0, 0.0, 0.0, 0.0, 0.0, 0.0, 0.0, 0.0, 0.0, 0.0, 0.0, 0.0, 0.0, 0.0, 0.0, 0.0, 0.0, 0.0, 0.0, 0.0, 0.0, 0.0, 0.0, 0.0, 0.0, 0.0, 0.0, 0.0, 0.0, 0.0, 0.0, 0.0, 0.0, 0.0, 0.0, 0.0, 0.0, 0.0, 0.0, 0.0, 0.0, 0.0, 0.0, 0.0, 0.0, 0.0, 0.0, 0.0, 0.0, 0.0, 0.0, 0.0, 0.0, 0.0, 0.0, 0.0, 0.0, 0.0, 0.0, 0.0, 0.0, 0.0, 0.0, 0.0, 0.0, 0.0, 0.0, 0.0, 0.0, 0.0, 0.0, 0.0, 0.0, 0.0, 0.0, 0.0, 0.0, 0.0, 0.0, 0.0, 0.0, 0.0, 0.0, 0.0, 0.0, 0.0, 0.0, 0.0, 0.0, 0.0, 0.0, 0.0, 0.0, 0.0, 0.0, 0.0, 0.0, 0.0, 0.0, 0.0, 0.0, 0.0, 0.0, 0.0, 0.0, 0.0, 0.0, 0.0, 0.0, 0.0, 0.0, 0.0, 0.0, 0.0, 0.0, 0.0, 0.0, 0.0, 0.0, 0.0, 0.0, 0.0, 0.0, 0.0, 0.0, 0.0, 0.0, 0.0, 0.0, 0.0, 0.0, 0.0, 0.0, 0.0, 0.0, 0.0, 0.0, 0.0, 0.0, 0.0, 0.0, 0.0, 0.0, 0.0, 0.0, 0.0, 0.0, 0.0, 0.0, 0.0, 0.0, 0.0, 0.0, 0.0, 0.0, 0.0, 0.0, 0.0, 0.0, 0.0, 0.0, 0.0, 0.0, 0.0, 0.0, 0.0, 0.0, 0.0, 0.0, 0.0, 0.0, 0.0, 0.0, 0.0, 0.0, 0.0, 0.0, 0.0, 0.0, 0.0, 0.0, 0.0, 0.0, 0.0, 0.0, 0.0, 0.0, 0.0, 0.0, 0.0, 0.0, 0.0, 0.0, 0.0, 0.0, 0.0, 0.0, 0.0, 0.0, 0.0, 0.0, 0.0, 0.0, 0.0, 0.0, 0.0, 0.0, 0.0, 0.0, 0.0, 0.0, 0.0, 0.0, 0.0, 0.0, 0.0, 0.0, 0.0, 0.0, 0.0, 0.0, 0.0, 0.0, 0.0, 0.0, 0.0, 0.0, 0.0, 0.0, 0.0, 0.0, 0.0, 0.0, 0.0, 0.0, 0.0, 0.0, 0.0, 0.0, 0.0, 0.0, 0.0, 0.0, 0.0, 0.0, 0.0, 0.0, 0.0, 0.0, 0.0, 0.0, 0.0, 0.0, 0.0, 0.0, 0.0, 0.0, 0.0, 0.0, 0.0, 0.0, 0.0, 0.0, 0.0, 0.0, 0.0, 0.0, 0.0, 0.0, 0.0, 0.0, 0.0, 0.0, 0.0, 0.0, 0.0, 0.0, 0.0, 0.0, 0.0, 0.0, 0.0, 0.0, 0.0, 0.0, 0.0, 0.0, 0.0, 0.0, 0.0, 0.0, 0.0, 0.0, 0.0, 0.0, 0.0, 0.0, 0.0, 0.0, 0.0, 0.0, 0.0, 0.0, 0.0, 0.0, 0.0, 0.0, 0.0, 0.0, 0.0, 0.0, 0.0, 0.0, 0.0, 0.0, 0.0, 0.0, 0.0, 0.0, 0.0, 0.0, 0.0, 0.0, 0.0, 0.0, 0.0, 0.0, 0.0, 0.0, 0.0, 0.0, 0.0, 0.0, 0.0, 0.0, 0.0, 0.0, 0.0, 0.0, 0.0, 0.0, 0.0, 0.0, 0.0, 0.0, 0.0, 0.0, 0.0, 0.0, 0.0, 0.0, 0.0, 0.0, 0.0, 0.0, 0.0, 0.0, 0.0, 0.0, 0.0, 0.0, 0.0, 0.0, 0.0, 0.0, 0.0, 0.0, 0.0, 0.0, 0.0, 0.0, 0.0, 0.0, 0.0, 0.0, 0.0, 0.0, 0.0, 0.0, 0.0, 0.0, 0.0, 0.0, 0.0, 0.0, 0.0, 0.0, 0.0, 0.0, 0.0, 0.0, 0.0, 0.0, 0.0, 0.0, 0.0, 0.0, 0.0, 0.0, 0.0, 0.0, 0.0, 0.0, 0.0, 0.0, 0.0, 0.0, 0.0, 0.0, 0.0, 0.0, 0.0, 0.0, 0.0, 0.0, 0.0, 0.0, 0.0, 0.0, 0.0, 0.0, 0.0, 0.0, 0.0, 0.0, 0.0, 0.0, 0.0, 0.0, 0.0, 0.0, 0.0, 0.0, 0.0, 0.0, 0.0, 0.0, 0.0, 0.0, 0.0, 0.0, 0.0, 0.0, 0.0, 0.0, 0.0, 0.0, 0.0, 0.0, 0.0, 0.0, 0.0, 0.0, 0.0, 0.0, 0.0, 0.0, 0.0, 0.0, 0.0, 0.0, 0.0, 0.0, 0.0, 0.0, 0.0, 0.0, 0.0, 0.0, 0.0, 0.0, 0.0, 0.0, 0.0, 0.0, 0.0, 0.0, 0.0, 0.0, 0.0, 0.0, 0.0, 0.0, 0.0, 0.0, 0.0, 0.0, 0.0, 0.0, 0.0, 0.0, 0.0, 0.0, 0.0, 0.0, 0.0, 0.0, 0.0, 0.0, 0.0, 0.0, 0.0, 0.0, 0.0, 0.0, 0.0, 0.0, 0.0, 0.0, 0.0, 0.0, 0.0, 0.0, 0.0, 0.0, 0.0, 0.0, 0.0, 0.0, 0.0, 0.0, 0.0, 0.0, 0.0, 0.0, 0.0, 0.0, 0.0, 0.0, 0.0, 0.0, 0.0, 0.0, 0.0, 0.0, 0.0, 0.0, 0.0, 0.0, 0.0, 0.0, 0.0, 0.0, 0.0, 0.0, 0.0, 0.0, 0.0, 0.0, 0.0, 0.0, 0.0, 0.0, 0.0, 0.0, 0.0, 0.0, 0.0, 0.0, 0.0, 0.0, 0.0, 0.0, 0.0, 0.0, 0.0, 0.0, 0.0, 0.0, 0.0, 0.0, 0.0, 0.0, 0.0, 0.0, 0.0, 0.0, 0.0, 0.0, 0.0, 0.0, 0.0, 0.0, 0.0, 0.0, 0.0, 0.0, 0.0, 0.0, 0.0, 0.0, 0.0, 0.0, 0.0, 0.0, 0.0, 0.0, 0.0, 0.0, 0.0, 0.0, 0.0, 0.0, 0.0, 0.0, 0.0, 0.0, 0.0, 0.0, 0.0, 0.0, 0.0, 0.0, 0.0, 0.0, 0.0, 0.0, 0.0, 0.0, 0.0, 0.0, 0.0, 0.0, 0.0, 0.0, 0.0, 0.0, 0.0, 0.0, 0.0, 0.0, 0.0, 0.0, 0.0, 0.0, 0.0, 0.0, 0.5304, 0.6905, 0.5278, 0.6913, 0.5277, 0.6935, 0.5033, 0.6996, 0.5024, 0.7194, 0.4847, 0.7257, 0.4499, 0.7259, 0.429, 0.7124, 0.4391, 0.7037, 0.4458, 0.7026, 0.4455, 0.6983, 0.4762, 0.6933, 0.4768, 0.681, 0.4848, 0.6796, 0.4851, 0.6731, 0.523, 0.6673, 0.5262, 0.6634, 0.4644, 0.6729, 0.4644, 0.6911, 0.459, 0.6917, 0.4563, 0.69, 0.438, 0.6933, 0.4381, 0.6972, 0.4265, 0.708, 0.4179, 0.7083, 0.4124, 0.7142, 0.4261, 0.7229, 0.4329, 0.723, 0.4454, 0.7309, 0.4971, 0.729, 0.5279, 0.7171, 0.5283, 0.7095, 0.5391, 0.7069, 0.539, 0.6883, 0.5326, 0.6886, 0.5325, 0.69, 0.438, 0.6933, 0.4563, 0.69, 0.459, 0.6917, 0.4644, 0.6911, 0.4644, 0.6729, 0.5262, 0.6634, 0.523, 0.6673, 0.4851, 0.6731, 0.4848, 0.6796, 0.4768, 0.681, 0.4762, 0.6933, 0.4455, 0.6983, 0.4458, 0.7026, 0.4391, 0.7037, 0.429, 0.7124, 0.4499, 0.7259, 0.4847, 0.7257, 0.5024, 0.7194, 0.5033, 0.6996, 0.5277, 0.6935, 0.5278, 0.691, 0.5304, 0.6905, 0.5325, 0.69, 0.5326, 0.6886, 0.539, 0.6883, 0.5391, 0.7069, 0.5283, 0.7095, 0.5279, 0.7171, 0.4971, 0.729, 0.4454, 0.7309, 0.4329, 0.723, 0.4261, 0.7229, 0.4124, 0.7142, 0.4179, 0.7083, 0.4265, 0.708, 0.4381, 0.6972, 0.0, 0.0, 0.0, 0.0, 0.0, 0.0, 0.0, 0.0, 0.0, 0.0, 0.0, 0.0, 0.0, 0.0, 0.0, 0.0, 0.0, 0.0, 0.0, 0.0, 0.0, 0.0, 0.0, 0.0, 0.0, 0.0, 0.0, 0.0, 0.0, 0.0, 0.0, 0.0, 0.0, 0.0, 0.0, 0.0, 0.0, 0.0, 0.0, 0.0, 0.0, 0.0, 0.0, 0.0, 0.0, 0.0, 0.0, 0.0, 0.0, 0.0, 0.0, 0.0, 0.0, 0.0, 0.0, 0.0, 0.0, 0.0, 0.0, 0.0, 0.0, 0.0, 0.0, 0.0, 0.0, 0.0, 0.0, 0.0, 0.0, 0.0, 0.0, 0.0, 0.0, 0.0, 0.0, 0.0, 0.0, 0.0, 0.0, 0.0, 0.0, 0.0, 0.0, 0.0, 0.0, 0.0, 0.0, 0.0, 0.0, 0.0, 0.0, 0.0, 0.0, 0.0, 0.0, 0.0, 0.0, 0.0, 0.0, 0.0, 0.0, 0.0, 0.0, 0.0, 0.0, 0.0, 0.0, 0.0, 0.539, 0.6883, 0.5326, 0.6886, 0.5344, 0.6725, 0.5297, 0.6715, 0.5299, 0.6691, 0.523, 0.6673, 0.5273, 0.6632, 0.5334, 0.6653, 0.5319, 0.6675, 0.5404, 0.67, 0.5329, 0.6655, 0.5262, 0.6634, 0.523, 0.6673, 0.5299, 0.6691, 0.5297, 0.6715, 0.5344, 0.6725, 0.5326, 0.6886, 0.539, 0.6883, 0.5404, 0.67, 0.5317, 0.6675])
me_cube_005.materials.append(mat_material)
me_cube_005.use_remesh_preserve_volume = False
me_cube_005.use_remesh_preserve_attributes = False
me_cube_005.use_mirror_vertex_groups = False
me_cube_005.update()
me_cube_006 = bpy.data.meshes.new('Cube.006')
me_cube_006.from_pydata([(0.09165, -1.222, 0.06297), (-0.09165, -1.222, 0.06297), (0.09165, -0.94, 0.08957), (-0.09165, -0.94, 0.08957), (-0.09165, -1.251, 0.06297), (0.09165, -1.251, 0.06297), (-0.09165, -0.9826, 0.1361), (0.09165, -0.9826, 0.1361), (-0.09165, -1.161, 0.1361), (0.09165, -1.161, 0.1361), (-0.09165, -1.291, 0.003132), (0.09165, -1.291, 0.003132), (-0.09165, -1.228, -0.2988), (0.09165, -1.228, -0.2988), (-0.09165, -1.323, 0.003132), (-0.09165, -1.301, -0.03823), (0.09165, -1.323, 0.003132), (0.09165, -1.299, -0.03823), (-0.09165, -1.414, -0.2808), (0.09165, -1.414, -0.2808), (-0.09165, -0.8511, 0.08957), (0.09165, -0.8511, 0.08957), (-0.09165, -0.9128, -0.05067), (0.09165, -0.9094, -0.05067), (-0.09165, -1.113, -0.05067), (0.09165, -1.113, -0.05067)], [], [(0, 1, 4, 5), (4, 10, 11, 5), (2, 3, 6, 7), (6, 8, 9, 7), (8, 1, 0, 9), (17, 16, 14, 15), (19, 17, 15, 18), (16, 11, 10, 14), (18, 12, 13, 19), (21, 23, 22, 20), (22, 23, 25, 24), (12, 24, 25, 13), (20, 3, 2, 21), (12, 18, 15, 14, 10, 4, 1, 8, 6, 3, 20, 22, 24), (23, 21, 2, 7, 9, 0, 5, 11, 16, 17, 19, 13, 25)])
me_cube_006.polygons.foreach_set('use_smooth', [True] * 15)
_k = set([(0, 1), (0, 5), (0, 9), (1, 4), (1, 8), (2, 3), (2, 7), (2, 21), (3, 6), (3, 20), (4, 5), (4, 10), (5, 11), (6, 7), (6, 8), (7, 9), (8, 9), (10, 11), (10, 14), (11, 16), (12, 13), (12, 18), (12, 24), (13, 19), (13, 25), (14, 15), (14, 16), (15, 17), (15, 18), (16, 17), (17, 19), (18, 19), (20, 21), (20, 22), (21, 23), (22, 23), (22, 24), (23, 25), (24, 25)])
me_cube_006.attributes.new('sharp_edge', 'BOOLEAN', 'EDGE').data.foreach_set('value', [ (min(e.vertices), max(e.vertices)) in _k for e in me_cube_006.edges])
_k = {(0, 1): 1.0, (1, 4): 1.0, (4, 5): 1.0, (0, 5): 1.0, (4, 10): 1.0, (10, 11): 1.0, (5, 11): 1.0, (2, 3): 1.0, (3, 6): 1.0, (6, 7): 1.0, (2, 7): 1.0, (6, 8): 1.0, (8, 9): 1.0, (7, 9): 1.0, (1, 8): 1.0, (0, 9): 1.0, (12, 13): 1.0, (16, 17): 1.0, (14, 16): 1.0, (14, 15): 1.0, (15, 17): 1.0, (17, 19): 1.0, (15, 18): 1.0, (18, 19): 1.0, (11, 16): 1.0, (10, 14): 1.0, (12, 18): 1.0, (13, 19): 1.0, (21, 23): 1.0, (22, 23): 1.0, (20, 22): 1.0, (20, 21): 1.0, (23, 25): 1.0, (24, 25): 1.0, (22, 24): 1.0, (12, 24): 1.0, (3, 20): 1.0, (2, 21): 1.0, (13, 25): 1.0}
me_cube_006.attributes.new('crease_edge', 'FLOAT', 'EDGE').data.foreach_set('value', [_k.get((min(e.vertices), max(e.vertices)), 0.0) for e in me_cube_006.edges])
_uv = me_cube_006.uv_layers.new(name='UVMap')
_uv.uv.foreach_set('vector', [0.0, 0.0, 0.0, 0.0, 0.0, 0.0, 0.0, 0.0, 0.0, 0.0, 0.0, 0.0, 0.0, 0.0, 0.0, 0.0, 0.0, 0.0, 0.0, 0.0, 0.0, 0.0, 0.0, 0.0, 0.0, 0.0, 0.0, 0.0, 0.0, 0.0, 0.0, 0.0, 0.0, 0.0, 0.0, 0.0, 0.0, 0.0, 0.0, 0.0, 0.0, 0.0, 0.0, 0.0, 0.0, 0.0, 0.0, 0.0, 0.0, 0.0, 0.0, 0.0, 0.0, 0.0, 0.0, 0.0, 0.0, 0.0, 0.0, 0.0, 0.0, 0.0, 0.0, 0.0, 0.0, 0.0, 0.0, 0.0, 0.0, 0.0, 0.0, 0.0, 0.0, 0.0, 0.0, 0.0, 0.0, 0.0, 0.0, 0.0, 0.0, 0.0, 0.0, 0.0, 0.0, 0.0, 0.0, 0.0, 0.0, 0.0, 0.0, 0.0, 0.0, 0.0, 0.0, 0.0, 0.0, 0.0, 0.0, 0.0, 0.0, 0.0, 0.0, 0.0, 0.4644, 0.0972, 0.4644, 0.08139, 0.5184, 0.09043, 0.5276, 0.08839, 0.5276, 0.09137, 0.5407, 0.0951, 0.5413, 0.09784, 0.5573, 0.1036, 0.5573, 0.1202, 0.5466, 0.1242, 0.5467, 0.1325, 0.5142, 0.1268, 0.5138, 0.1112, 0.5142, 0.6232, 0.5467, 0.6175, 0.5466, 0.6258, 0.5573, 0.6298, 0.5573, 0.6464, 0.5413, 0.6522, 0.5407, 0.6549, 0.5276, 0.6586, 0.5276, 0.6616, 0.5184, 0.6596, 0.4644, 0.6686, 0.4604, 0.651, 0.5138, 0.6388])
me_cube_006.materials.append(mat_material)
me_cube_006.use_remesh_preserve_volume = False
me_cube_006.use_remesh_preserve_attributes = False
me_cube_006.use_mirror_vertex_groups = False
me_cube_006.update()
me_cube_007 = bpy.data.meshes.new('Cube.007')
me_cube_007.from_pydata([(-0.04879, -1.001, -0.305), (0.04879, -1.001, -0.305), (0.04879, -1.008, -0.4596), (-0.04879, -1.008, -0.4596), (-0.04879, -1.011, -0.5233), (0.04879, -1.011, -0.5233), (-0.04879, -1.329, -0.5172), (0.04879, -1.329, -0.5172), (-0.04879, -1.05, -0.4293), (0.04879, -1.05, -0.4293), (-0.04879, -0.7165, -0.3535), (0.04879, -0.7165, -0.3535), (-0.04879, -0.8089, -0.3535), (0.04879, -0.8089, -0.3535), (-0.04879, -0.8408, -0.305), (0.04879, -0.8408, -0.305), (-0.04879, -0.9128, -0.05067), (0.04879, -0.9128, -0.05067), (-0.04879, -1.113, -0.05067), (0.04879, -1.113, -0.05067), (0.04879, -0.821, -0.2601), (0.04879, -0.7943, -0.3016), (-0.04879, -0.7943, -0.3016), (-0.04879, -0.821, -0.2601), (0.04879, -0.6144, -0.2158), (-0.04879, -0.6144, -0.2158), (-0.04879, -0.7157, -0.3012), (0.04879, -0.7157, -0.3012), (-0.04879, -0.9034, -0.1091), (0.04879, -0.9034, -0.1091), (-0.04879, -0.6653, -0.1091), (0.04879, -0.6653, -0.1091), (-0.04879, -0.9804, -0.2598), (0.04879, -0.9804, -0.2598), (-0.04879, -0.9067, -0.05067), (0.04879, -0.9067, -0.05067), (-0.04879, -0.6285, -0.05067), (-0.04879, -0.5449, -0.223), (0.04879, -0.6285, -0.05067), (0.04879, -0.5449, -0.223)], [], [(3, 2, 5, 4), (4, 5, 7, 6), (29, 33, 32, 28), (10, 11, 13, 12), (15, 14, 12, 13), (14, 15, 1, 0), (0, 1, 9, 8), (2, 3, 8, 9), (17, 16, 18, 19), (20, 21, 22, 23), (24, 25, 26, 27), (30, 31, 29, 28), (20, 23, 32, 33), (27, 26, 22, 21), (31, 30, 25, 24), (23, 14, 0, 32), (33, 1, 15, 20), (38, 36, 34, 35), (36, 38, 39, 37), (11, 10, 37, 39), (34, 16, 17, 35), (8, 3, 4, 6, 18, 16, 34, 36, 37, 10, 12, 14, 23, 22, 26, 25, 30, 28, 32, 0), (21, 20, 15, 13, 11, 39, 38, 35, 17, 19, 7, 5, 2, 9, 1, 33, 29, 31, 24, 27), (19, 18, 6, 7)])
me_cube_007.polygons.foreach_set('use_smooth', [True] * 24)
_k = set([(0, 1), (0, 8), (0, 14), (1, 9), (1, 15), (2, 3), (2, 5), (2, 9), (3, 4), (3, 8), (4, 5), (4, 6), (5, 7), (6, 7), (6, 18), (7, 19), (8, 9), (10, 12), (10, 37), (11, 13), (11, 39), (12, 13), (12, 14), (13, 15), (14, 15), (16, 17), (16, 18), (16, 34), (17, 19), (17, 35), (18, 19), (20, 21), (20, 23), (20, 33), (21, 22), (21, 27), (22, 23), (22, 26), (23, 32), (24, 25), (24, 27), (24, 31), (25, 26), (25, 30), (26, 27), (28, 29), (28, 30), (28, 32), (29, 31), (29, 33), (30, 31), (32, 33), (34, 35), (34, 36), (35, 38), (36, 37), (36, 38), (37, 39), (38, 39)])
me_cube_007.attributes.new('sharp_edge', 'BOOLEAN', 'EDGE').data.foreach_set('value', [ (min(e.vertices), max(e.vertices)) in _k for e in me_cube_007.edges])
_k = {(2, 3): 1.0, (2, 5): 1.0, (4, 5): 1.0, (3, 4): 1.0, (5, 7): 1.0, (6, 7): 1.0, (4, 6): 1.0, (11, 13): 1.0, (12, 13): 1.0, (10, 12): 1.0, (14, 15): 1.0, (12, 14): 1.0, (13, 15): 1.0, (1, 15): 1.0, (0, 1): 1.0, (0, 14): 1.0, (1, 9): 1.0, (8, 9): 1.0, (0, 8): 1.0, (3, 8): 1.0, (2, 9): 1.0, (16, 17): 1.0, (16, 18): 1.0, (18, 19): 1.0, (17, 19): 1.0, (6, 18): 1.0, (7, 19): 1.0, (20, 21): 1.0, (21, 22): 1.0, (22, 23): 1.0, (20, 23): 1.0, (24, 25): 1.0, (25, 26): 1.0, (26, 27): 1.0, (24, 27): 1.0, (30, 31): 1.0, (29, 31): 1.0, (28, 29): 1.0, (28, 30): 1.0, (20, 33): 1.0, (32, 33): 1.0, (22, 26): 1.0, (21, 27): 1.0, (25, 30): 1.0, (24, 31): 1.0, (29, 33): 1.0, (28, 32): 1.0, (36, 38): 1.0, (34, 36): 1.0, (34, 35): 1.0, (35, 38): 1.0, (38, 39): 1.0, (37, 39): 1.0, (36, 37): 1.0, (10, 37): 1.0, (11, 39): 1.0, (16, 34): 1.0, (17, 35): 1.0, (23, 32): 1.0}
me_cube_007.attributes.new('crease_edge', 'FLOAT', 'EDGE').data.foreach_set('value', [_k.get((min(e.vertices), max(e.vertices)), 0.0) for e in me_cube_007.edges])
_uv = me_cube_007.uv_layers.new(name='UVMap')
_uv.uv.foreach_set('vector', [0.0, 0.0, 0.0, 0.0, 0.0, 0.0, 0.0, 0.0, 0.0, 0.0, 0.0, 0.0, 0.0, 0.0, 0.0, 0.0, 0.0, 0.0, 0.0, 0.0, 0.0, 0.0, 0.0, 0.0, 0.0, 0.0, 0.0, 0.0, 0.0, 0.0, 0.0, 0.0, 0.0, 0.0, 0.0, 0.0, 0.0, 0.0, 0.0, 0.0, 0.0, 0.0, 0.0, 0.0, 0.0, 0.0, 0.0, 0.0, 0.0, 0.0, 0.0, 0.0, 0.0, 0.0, 0.0, 0.0, 0.0, 0.0, 0.0, 0.0, 0.0, 0.0, 0.0, 0.0, 0.0, 0.0, 0.0, 0.0, 0.0, 0.0, 0.0, 0.0, 0.0, 0.0, 0.0, 0.0, 0.0, 0.0, 0.0, 0.0, 0.0, 0.0, 0.0, 0.0, 0.0, 0.0, 0.0, 0.0, 0.0, 0.0, 0.0, 0.0, 0.0, 0.0, 0.0, 0.0, 0.0, 0.0, 0.0, 0.0, 0.0, 0.0, 0.0, 0.0, 0.0, 0.0, 0.0, 0.0, 0.0, 0.0, 0.0, 0.0, 0.0, 0.0, 0.0, 0.0, 0.0, 0.0, 0.0, 0.0, 0.4636, 0.1367, 0.4583, 0.1335, 0.4597, 0.1185, 0.4694, 0.1204, 0.4694, 0.6296, 0.4597, 0.6315, 0.4583, 0.6165, 0.4688, 0.6146, 0.0, 0.0, 0.0, 0.0, 0.0, 0.0, 0.0, 0.0, 0.0, 0.0, 0.0, 0.0, 0.0, 0.0, 0.0, 0.0, 0.0, 0.0, 0.0, 0.0, 0.0, 0.0, 0.0, 0.0, 0.0, 0.0, 0.0, 0.0, 0.0, 0.0, 0.0, 0.0, 0.4313, 0.1139, 0.4246, 0.1179, 0.4104, 0.1176, 0.4117, 0.09635, 0.5138, 0.1112, 0.5142, 0.1268, 0.5174, 0.1273, 0.5173, 0.1534, 0.4773, 0.1612, 0.4502, 0.1451, 0.4462, 0.1349, 0.4583, 0.1335, 0.4636, 0.1367, 0.4584, 0.1379, 0.4613, 0.1452, 0.4789, 0.1541, 0.5026, 0.1499, 0.5026, 0.1277, 0.4694, 0.1204, 0.4597, 0.1185, 0.4584, 0.6121, 0.4636, 0.6133, 0.4583, 0.6165, 0.4462, 0.6151, 0.4502, 0.6049, 0.4773, 0.5888, 0.5173, 0.5966, 0.5174, 0.6227, 0.5142, 0.6232, 0.5138, 0.6388, 0.4117, 0.6537, 0.4104, 0.6324, 0.4246, 0.6321, 0.4313, 0.6361, 0.4597, 0.6315, 0.4694, 0.6296, 0.5026, 0.6223, 0.5026, 0.6001, 0.4789, 0.5959, 0.4613, 0.6048, 0.0, 0.0, 0.0, 0.0, 0.0, 0.0, 0.0, 0.0])
me_cube_007.materials.append(mat_material)
me_cube_007.use_remesh_preserve_volume = False
me_cube_007.use_remesh_preserve_attributes = False
me_cube_007.use_mirror_vertex_groups = False
me_cube_007.update()
me_cube_008 = bpy.data.meshes.new('Cube.008')
me_cube_008.from_pydata([(-0.09555, -2.068, -0.1188), (-0.09555, -2.071, -0.361), (-0.09555, -1.979, -0.4222), (0.09555, -2.068, -0.1188), (-0.09555, -1.969, 0.003647), (0.09555, -2.071, -0.361), (-0.05272, -1.778, 0.1042), (0.09555, -1.979, -0.4222), (-0.09555, -1.978, -0.4424), (-0.09555, -2.026, -0.4424), (-0.05305, -1.978, -0.4716), (-0.07718, -1.793, 0.07783), (0.09555, -1.969, 0.003647), (0.05272, -1.778, 0.1042), (0.09555, -1.978, -0.4424), (0.09555, -2.026, -0.4424), (0.05305, -1.978, -0.4716), (0.07718, -1.793, 0.07783), (0.09555, -1.826, 0.05803), (0.03683, -1.834, 0.005007), (0.09555, -1.878, 0.004566), (0.09555, -2.126, -0.3816), (0.04492, -2.162, -0.3596), (1.689e-08, -2.068, -0.1188), (1.689e-08, -2.071, -0.361), (1.689e-08, -1.979, -0.4222), (1.689e-08, -1.969, 0.003647), (1.689e-08, -1.778, 0.1042), (1.689e-08, -1.978, -0.4716), (1.689e-08, -1.834, 0.005007), (1.689e-08, -2.162, -0.3596), (-0.09555, -1.826, 0.05803), (-0.03683, -1.834, 0.005007), (-0.09555, -1.878, 0.004566), (-0.09555, -2.126, -0.3816), (-0.04492, -2.162, -0.3596), (-0.09438, -2.093, -0.01429), (-0.05868, -2.153, -0.01946), (-0.09373, -2.127, -0.0173), (0.05868, -2.153, -0.01946), (0.09373, -2.127, -0.0173), (0.09438, -2.093, -0.01429), (1.689e-08, -2.153, -0.01946), (-0.0947, -1.969, 0.04867), (0.0947, -1.969, 0.04867), (-0.09425, -2.041, 0.0453), (0.09425, -2.041, 0.0453), (-0.05272, -1.914, 0.1042), (0.05272, -1.914, 0.1042), (1.689e-08, -1.914, 0.1042), (-0.09458, -1.959, 0.05908), (0.09458, -1.959, 0.05908), (0.09469, -2.11, -0.1316), (-0.09469, -2.11, -0.1316), (-0.09532, -2.11, -0.2598), (0.09532, -2.11, -0.2598), (-0.095, -2.127, -0.2703), (0.095, -2.127, -0.2703), (1.689e-08, -2.16, -0.2916), (-0.04767, -2.16, -0.2916), (0.04767, -2.16, -0.2916), (-0.05566, -2.155, -0.09411), (0.05566, -2.155, -0.09411), (1.689e-08, -2.155, -0.09411), (-0.09423, -2.127, -0.1172), (0.09423, -2.127, -0.1172)], [], [(23, 3, 5, 24), (11, 32, 33, 31), (30, 35, 34, 9, 10, 28), (16, 14, 15), (25, 7, 14, 16, 28), (17, 18, 20, 19), (29, 27, 13, 17, 19), (10, 9, 8), (23, 24, 1, 0), (30, 28, 16, 15, 21, 22), (29, 32, 11, 6, 27), (12, 26, 29, 19, 20), (7, 25, 24, 5), (25, 28, 10, 8, 2), (3, 23, 26, 12), (4, 33, 32, 29, 26), (2, 1, 24, 25), (0, 4, 26, 23), (39, 40, 41, 36, 38, 37, 42), (46, 44, 43, 45), (46, 45, 36, 41), (50, 43, 44, 51, 48, 49, 47), (49, 27, 6, 47), (18, 17, 13, 48, 51), (47, 6, 11, 31, 50), (48, 13, 27, 49), (52, 53, 54, 55), (60, 57, 55, 54, 56, 59, 58), (64, 53, 52, 65, 62, 63, 61), (50, 31, 33, 4, 0, 1, 2, 8, 9, 34, 56, 54, 53, 64, 38, 36, 45, 43), (63, 42, 37, 61), (35, 30, 58, 59), (60, 22, 21, 57), (65, 40, 39, 62), (15, 14, 7, 5, 3, 12, 20, 18, 51, 44, 46, 41, 40, 65, 52, 55, 57, 21), (58, 30, 22, 60), (62, 39, 42, 63), (56, 34, 35, 59), (37, 38, 64, 61)])
me_cube_008.polygons.foreach_set('use_smooth', [True] * 39)
_k = set([(0, 1), (0, 4), (0, 23), (1, 2), (1, 24), (2, 8), (2, 25), (3, 5), (3, 12), (3, 23), (4, 26), (4, 33), (5, 7), (5, 24), (6, 11), (6, 27), (6, 47), (7, 14), (7, 25), (8, 9), (8, 10), (9, 10), (9, 34), (10, 28), (11, 31), (11, 32), (12, 20), (12, 26), (13, 17), (13, 27), (13, 48), (14, 15), (14, 16), (15, 16), (15, 21), (16, 28), (17, 18), (17, 19), (18, 20), (18, 51), (19, 20), (19, 29), (21, 22), (21, 57), (22, 30), (22, 60), (29, 32), (30, 35), (31, 33), (31, 50), (32, 33), (34, 35), (34, 56), (35, 59), (36, 38), (36, 41), (36, 45), (37, 38), (37, 42), (37, 61), (38, 64), (39, 40), (39, 42), (39, 62), (40, 41), (40, 65), (41, 46), (43, 44), (43, 45), (43, 50), (44, 46), (44, 51), (45, 46), (47, 49), (47, 50), (48, 49), (48, 51), (52, 53), (52, 55), (52, 65), (53, 54), (53, 64), (54, 55), (54, 56), (55, 57), (56, 59), (57, 60), (58, 59), (58, 60), (61, 63), (61, 64), (62, 63), (62, 65)])
me_cube_008.attributes.new('sharp_edge', 'BOOLEAN', 'EDGE').data.foreach_set('value', [ (min(e.vertices), max(e.vertices)) in _k for e in me_cube_008.edges])
_k = {(1, 2): 1.0, (3, 23): 1.0, (3, 5): 1.0, (8, 9): 1.0, (8, 10): 1.0, (2, 8): 1.0, (9, 10): 1.0, (5, 7): 1.0, (32, 33): 1.0, (6, 11): 1.0, (34, 35): 1.0, (3, 12): 1.0, (31, 33): 1.0, (0, 1): 1.0, (13, 27): 1.0, (14, 16): 1.0, (14, 15): 1.0, (15, 16): 1.0, (7, 14): 1.0, (11, 31): 1.0, (17, 18): 1.0, (18, 20): 1.0, (19, 20): 1.0, (17, 19): 1.0, (19, 29): 1.0, (12, 20): 1.0, (13, 17): 1.0, (21, 22): 1.0, (22, 30): 1.0, (15, 21): 1.0, (5, 24): 1.0, (7, 25): 1.0, (12, 26): 1.0, (11, 32): 1.0, (16, 28): 1.0, (4, 33): 1.0, (0, 4): 1.0, (9, 34): 1.0, (29, 32): 1.0, (0, 23): 1.0, (6, 27): 1.0, (30, 35): 1.0, (1, 24): 1.0, (2, 25): 1.0, (4, 26): 1.0, (10, 28): 1.0, (39, 40): 1.0, (40, 41): 1.0, (36, 41): 1.0, (36, 38): 1.0, (37, 38): 1.0, (37, 42): 1.0, (39, 42): 1.0, (44, 46): 1.0, (43, 44): 1.0, (43, 45): 1.0, (45, 46): 1.0, (36, 45): 1.0, (41, 46): 1.0, (43, 50): 1.0, (44, 51): 1.0, (48, 51): 1.0, (48, 49): 1.0, (47, 49): 1.0, (47, 50): 1.0, (6, 47): 1.0, (31, 50): 1.0, (13, 48): 1.0, (18, 51): 1.0, (52, 53): 1.0, (53, 54): 1.0, (54, 55): 1.0, (52, 55): 1.0, (57, 60): 1.0, (55, 57): 1.0, (54, 56): 1.0, (56, 59): 1.0, (58, 59): 1.0, (58, 60): 1.0, (53, 64): 1.0, (52, 65): 1.0, (62, 65): 1.0, (62, 63): 1.0, (61, 63): 1.0, (61, 64): 1.0, (34, 56): 1.0, (38, 64): 1.0, (37, 61): 1.0, (35, 59): 1.0, (22, 60): 1.0, (21, 57): 1.0, (40, 65): 1.0, (39, 62): 1.0}
me_cube_008.attributes.new('crease_edge', 'FLOAT', 'EDGE').data.foreach_set('value', [_k.get((min(e.vertices), max(e.vertices)), 0.0) for e in me_cube_008.edges])
_uv = me_cube_008.uv_layers.new(name='UVMap')
_uv.uv.foreach_set('vector', [0.0, 0.0, 0.0, 0.0, 0.0, 0.0, 0.0, 0.0, 0.0, 0.0, 0.0, 0.0, 0.0, 0.0, 0.0, 0.0, 0.0, 0.0, 0.0, 0.0, 0.0, 0.0, 0.0, 0.0, 0.0, 0.0, 0.0, 0.0, 0.0, 0.0, 0.0, 0.0, 0.0, 0.0, 0.0, 0.0, 0.0, 0.0, 0.0, 0.0, 0.0, 0.0, 0.0, 0.0, 0.0, 0.0, 0.0, 0.0, 0.0, 0.0, 0.0, 0.0, 0.0, 0.0, 0.0, 0.0, 0.0, 0.0, 0.0, 0.0, 0.0, 0.0, 0.0, 0.0, 0.0, 0.0, 0.0, 0.0, 0.0, 0.0, 0.0, 0.0, 0.0, 0.0, 0.0, 0.0, 0.0, 0.0, 0.0, 0.0, 0.0, 0.0, 0.0, 0.0, 0.0, 0.0, 0.0, 0.0, 0.0, 0.0, 0.0, 0.0, 0.0, 0.0, 0.0, 0.0, 0.0, 0.0, 0.0, 0.0, 0.0, 0.0, 0.0, 0.0, 0.0, 0.0, 0.0, 0.0, 0.0, 0.0, 0.0, 0.0, 0.0, 0.0, 0.0, 0.0, 0.0, 0.0, 0.0, 0.0, 0.0, 0.0, 0.0, 0.0, 0.0, 0.0, 0.0, 0.0, 0.0, 0.0, 0.0, 0.0, 0.0, 0.0, 0.0, 0.0, 0.0, 0.0, 0.0, 0.0, 0.0, 0.0, 0.0, 0.0, 0.0, 0.0, 0.0, 0.0, 0.0, 0.0, 0.0, 0.0, 0.0, 0.0, 0.0, 0.0, 0.0, 0.0, 0.0, 0.0, 0.0, 0.0, 0.0, 0.0, 0.0, 0.0, 0.0, 0.0, 0.0, 0.0, 0.0, 0.0, 0.0, 0.0, 0.0, 0.0, 0.0, 0.0, 0.0, 0.0, 0.0, 0.0, 0.0, 0.0, 0.0, 0.0, 0.0, 0.0, 0.0, 0.0, 0.0, 0.0, 0.0, 0.0, 0.0, 0.0, 0.0, 0.0, 0.0, 0.0, 0.0, 0.0, 0.0, 0.0, 0.0, 0.0, 0.0, 0.0, 0.0, 0.0, 0.0, 0.0, 0.0, 0.0, 0.0, 0.0, 0.0, 0.0, 0.0, 0.0, 0.0, 0.0, 0.0, 0.0, 0.0, 0.0, 0.0, 0.0, 0.0, 0.0, 0.0, 0.0, 0.0, 0.0, 0.0, 0.0, 0.0, 0.0, 0.0, 0.0, 0.0, 0.0, 0.0, 0.0, 0.0, 0.0, 0.0, 0.0, 0.0, 0.0, 0.0, 0.0, 0.0, 0.0, 0.0, 0.0, 0.0, 0.0, 0.0, 0.0, 0.0, 0.0, 0.0, 0.0, 0.0, 0.0, 0.0, 0.0, 0.0, 0.0, 0.0, 0.0, 0.0, 0.0, 0.0, 0.0, 0.5399, 0.721, 0.5401, 0.7087, 0.5281, 0.7136, 0.5277, 0.7221, 0.5005, 0.7314, 0.4466, 0.7316, 0.4329, 0.723, 0.4284, 0.7229, 0.4284, 0.7274, 0.4419, 0.7368, 0.4665, 0.7368, 0.4689, 0.7352, 0.4973, 0.7352, 0.5003, 0.7368, 0.5224, 0.7368, 0.5232, 0.7335, 0.5365, 0.7287, 0.5375, 0.722, 0.0, 0.0, 0.0, 0.0, 0.0, 0.0, 0.0, 0.0, 0.0, 0.0, 0.0, 0.0, 0.0, 0.0, 0.0, 0.0, 0.0, 0.0, 0.0, 0.0, 0.0, 0.0, 0.0, 0.0, 0.0, 0.0, 0.0, 0.0, 0.0, 0.0, 0.0, 0.0, 0.4284, 0.7274, 0.4284, 0.7229, 0.4329, 0.723, 0.4466, 0.7316, 0.5005, 0.7314, 0.5277, 0.7221, 0.5281, 0.7136, 0.5401, 0.7087, 0.5399, 0.721, 0.5375, 0.722, 0.5365, 0.7287, 0.5232, 0.7335, 0.5224, 0.7368, 0.5003, 0.7368, 0.4973, 0.7352, 0.4689, 0.7352, 0.4665, 0.7368, 0.4419, 0.7368, 0.0, 0.0, 0.0, 0.0, 0.0, 0.0, 0.0, 0.0, 0.0, 0.0, 0.0, 0.0, 0.0, 0.0, 0.0, 0.0, 0.0, 0.0, 0.0, 0.0, 0.0, 0.0, 0.0, 0.0, 0.0, 0.0, 0.0, 0.0, 0.0, 0.0, 0.0, 0.0])
me_cube_008.materials.append(mat_material)
me_cube_008.use_remesh_preserve_volume = False
me_cube_008.use_remesh_preserve_attributes = False
me_cube_008.use_mirror_vertex_groups = False
me_cube_008.update()
me_cube_002 = bpy.data.meshes.new('Cube.002')
me_cube_002.from_pydata([(0.0531, -2.153, -0.01946), (-1.288e-07, -2.153, -0.01946), (-0.0531, -2.153, -0.01946), (-0.08539, -2.093, -0.01429), (-0.08481, -2.127, -0.0173), (0.08481, -2.127, -0.0173), (0.08539, -2.093, -0.01429), (-0.08569, -1.969, 0.04867), (0.08569, -1.969, 0.04867), (-0.08528, -2.041, 0.0453), (0.08528, -2.041, 0.0453), (-0.0477, -1.914, 0.1042), (0.0477, -1.914, 0.1042), (-1.288e-07, -1.914, 0.1042), (-0.07827, -1.95, 0.06779), (0.07826, -1.95, 0.0678), (-0.08178, -2.095, 0.03634), (-0.08017, -2.125, 0.03634), (0.08017, -2.125, 0.03634), (0.08178, -2.095, 0.03634), (-0.06843, -2.134, 0.03634), (-1.288e-07, -2.132, 0.03634), (0.06842, -2.134, 0.03634), (-0.0477, -2.062, 0.1042), (-1.288e-07, -2.062, 0.1042), (0.0477, -2.062, 0.1042), (-0.0776, -2.079, 0.06858), (0.07759, -2.079, 0.0686)], [], [(5, 0, 1, 2, 4, 3, 6), (7, 8, 10, 9), (6, 3, 9, 10), (15, 8, 7, 14, 11, 13, 12), (22, 18, 19, 16, 17, 20, 21), (27, 25, 24, 23, 26, 16, 19), (21, 1, 0, 22), (2, 1, 21, 20), (24, 13, 11, 23), (14, 7, 9, 3, 4, 17, 16, 26), (22, 0, 5, 18), (15, 12, 25, 27), (18, 5, 6, 10, 8, 15, 27, 19), (23, 11, 14, 26), (25, 12, 13, 24), (17, 4, 2, 20)])
me_cube_002.polygons.foreach_set('use_smooth', [True] * 16)
_k = set([(0, 1), (0, 5), (0, 22), (1, 2), (2, 4), (2, 20), (3, 4), (3, 6), (3, 9), (4, 17), (5, 6), (5, 18), (6, 10), (7, 8), (7, 9), (7, 14), (8, 10), (8, 15), (9, 10), (11, 13), (11, 14), (11, 23), (12, 13), (12, 15), (12, 25), (14, 26), (15, 27), (16, 17), (16, 19), (16, 26), (17, 20), (18, 19), (18, 22), (19, 27), (20, 21), (21, 22), (23, 24), (23, 26), (24, 25), (25, 27)])
me_cube_002.attributes.new('sharp_edge', 'BOOLEAN', 'EDGE').data.foreach_set('value', [ (min(e.vertices), max(e.vertices)) in _k for e in me_cube_002.edges])
_k = {(0, 1): 1.0, (1, 2): 1.0, (3, 4): 1.0, (3, 6): 1.0, (5, 6): 1.0, (7, 8): 1.0, (8, 10): 1.0, (9, 10): 1.0, (7, 9): 1.0, (3, 9): 1.0, (6, 10): 1.0, (8, 15): 1.0, (7, 14): 1.0, (11, 14): 1.0, (11, 13): 1.0, (12, 13): 1.0, (12, 15): 1.0, (0, 5): 1.0, (2, 4): 1.0, (18, 22): 1.0, (18, 19): 1.0, (16, 19): 1.0, (16, 17): 1.0, (17, 20): 1.0, (20, 21): 1.0, (21, 22): 1.0, (25, 27): 1.0, (24, 25): 1.0, (23, 24): 1.0, (23, 26): 1.0, (16, 26): 1.0, (19, 27): 1.0, (0, 22): 1.0, (2, 20): 1.0, (11, 23): 1.0, (4, 17): 1.0, (14, 26): 1.0, (5, 18): 1.0, (12, 25): 1.0, (15, 27): 1.0}
me_cube_002.attributes.new('crease_edge', 'FLOAT', 'EDGE').data.foreach_set('value', [_k.get((min(e.vertices), max(e.vertices)), 0.0) for e in me_cube_002.edges])
_uv = me_cube_002.uv_layers.new(name='UVMap')
_uv.uv.foreach_set('vector', [0.0, 0.0, 0.0, 0.0, 0.0, 0.0, 0.0, 0.0, 0.0, 0.0, 0.0, 0.0, 0.0, 0.0, 0.0, 0.0, 0.0, 0.0, 0.0, 0.0, 0.0, 0.0, 0.0, 0.0, 0.0, 0.0, 0.0, 0.0, 0.0, 0.0, 0.0, 0.0, 0.0, 0.0, 0.0, 0.0, 0.0, 0.0, 0.0, 0.0, 0.0, 0.0, 0.0, 0.0, 0.0, 0.0, 0.0, 0.0, 0.0, 0.0, 0.0, 0.0, 0.0, 0.0, 0.0, 0.0, 0.0, 0.0, 0.0, 0.0, 0.0, 0.0, 0.0, 0.0, 0.0, 0.0, 0.0, 0.0, 0.0, 0.0, 0.0, 0.0, 0.0, 0.0, 0.0, 0.0, 0.0, 0.0, 0.0, 0.0, 0.0, 0.0, 0.0, 0.0, 0.0, 0.0, 0.0, 0.0, 0.0, 0.0, 0.0, 0.0, 0.0, 0.0, 0.0, 0.0, 0.5418, 0.7203, 0.5375, 0.722, 0.5365, 0.7287, 0.5232, 0.7335, 0.5224, 0.7368, 0.5343, 0.7366, 0.5344, 0.7337, 0.5416, 0.7323, 0.0, 0.0, 0.0, 0.0, 0.0, 0.0, 0.0, 0.0, 0.0, 0.0, 0.0, 0.0, 0.0, 0.0, 0.0, 0.0, 0.5343, 0.7366, 0.5224, 0.7368, 0.5232, 0.7335, 0.5365, 0.7287, 0.5375, 0.722, 0.5418, 0.7202, 0.5416, 0.7323, 0.5344, 0.7337, 0.0, 0.0, 0.0, 0.0, 0.0, 0.0, 0.0, 0.0, 0.0, 0.0, 0.0, 0.0, 0.0, 0.0, 0.0, 0.0, 0.0, 0.0, 0.0, 0.0, 0.0, 0.0, 0.0, 0.0])
me_cube_002.materials.append(mat_material)
me_cube_002.use_remesh_preserve_volume = False
me_cube_002.use_remesh_preserve_attributes = False
me_cube_002.use_mirror_vertex_groups = False
me_cube_002.update()
me_cube_009 = bpy.data.meshes.new('Cube.009')
me_cube_009.from_pydata([(-0.04272, -2.107, 0.1042), (0.04272, -2.107, 0.1042), (0.06928, -2.124, 0.06887), (-4.571e-07, -2.107, 0.1042), (-0.06929, -2.124, 0.06886), (-0.07325, -2.095, 0.03634), (-0.07181, -2.125, 0.03634), (0.0718, -2.125, 0.03634), (0.07325, -2.095, 0.03634), (-0.06129, -2.134, 0.03634), (-4.571e-07, -2.132, 0.03634), (0.06128, -2.134, 0.03634), (-0.04272, -2.062, 0.1042), (-4.571e-07, -2.062, 0.1042), (0.04272, -2.062, 0.1042), (-0.0695, -2.079, 0.06858), (0.06949, -2.079, 0.0686)], [], [(11, 10, 9, 6, 5, 8, 7), (15, 12, 13, 14, 16, 8, 5), (11, 2, 1, 3, 10), (10, 3, 0, 4, 9), (0, 3, 13, 12), (6, 4, 15, 5), (7, 2, 11), (1, 2, 16, 14), (2, 7, 8, 16), (0, 12, 15, 4), (13, 3, 1, 14), (9, 4, 6)])
me_cube_009.polygons.foreach_set('use_smooth', [True] * 12)
_k = set([(0, 3), (0, 4), (0, 12), (1, 2), (1, 3), (1, 14), (2, 7), (2, 11), (2, 16), (4, 6), (4, 9), (4, 15), (5, 6), (5, 8), (5, 15), (6, 9), (7, 8), (7, 11), (8, 16), (9, 10), (10, 11), (12, 13), (12, 15), (13, 14), (14, 16)])
me_cube_009.attributes.new('sharp_edge', 'BOOLEAN', 'EDGE').data.foreach_set('value', [ (min(e.vertices), max(e.vertices)) in _k for e in me_cube_009.edges])
_k = {(1, 2): 1.0, (1, 3): 1.0, (0, 4): 1.0, (0, 3): 1.0, (10, 11): 1.0, (9, 10): 1.0, (6, 9): 1.0, (5, 6): 1.0, (5, 8): 1.0, (7, 8): 1.0, (7, 11): 1.0, (12, 15): 1.0, (12, 13): 1.0, (13, 14): 1.0, (14, 16): 1.0, (8, 16): 1.0, (5, 15): 1.0, (2, 11): 1.0, (4, 9): 1.0, (0, 12): 1.0, (4, 6): 1.0, (4, 15): 1.0, (2, 7): 1.0, (2, 16): 1.0, (1, 14): 1.0}
me_cube_009.attributes.new('crease_edge', 'FLOAT', 'EDGE').data.foreach_set('value', [_k.get((min(e.vertices), max(e.vertices)), 0.0) for e in me_cube_009.edges])
_uv = me_cube_009.uv_layers.new(name='UVMap')
_uv.uv.foreach_set('vector', [0.0, 0.0, 0.0, 0.0, 0.0, 0.0, 0.0, 0.0, 0.0, 0.0, 0.0, 0.0, 0.0, 0.0, 0.0, 0.0, 0.0, 0.0, 0.0, 0.0, 0.0, 0.0, 0.0, 0.0, 0.0, 0.0, 0.0, 0.0, 0.0, 0.0, 0.0, 0.0, 0.0, 0.0, 0.0, 0.0, 0.0, 0.0, 0.0, 0.0, 0.0, 0.0, 0.0, 0.0, 0.0, 0.0, 0.0, 0.0, 0.0, 0.0, 0.0, 0.0, 0.0, 0.0, 0.0, 0.0, 0.5343, 0.7366, 0.5415, 0.7364, 0.5416, 0.7323, 0.5344, 0.7337, 0.0, 0.0, 0.0, 0.0, 0.0, 0.0, 0.0, 0.0, 0.0, 0.0, 0.0, 0.0, 0.0, 0.0, 0.5415, 0.7364, 0.5343, 0.7366, 0.5344, 0.7337, 0.5416, 0.7323, 0.0, 0.0, 0.0, 0.0, 0.0, 0.0, 0.0, 0.0, 0.0, 0.0, 0.0, 0.0, 0.0, 0.0, 0.0, 0.0, 0.0, 0.0, 0.0, 0.0, 0.0, 0.0])
me_cube_009.materials.append(mat_material)
me_cube_009.use_remesh_preserve_volume = False
me_cube_009.use_remesh_preserve_attributes = False
me_cube_009.use_mirror_vertex_groups = False
me_cube_009.update()
me_cube_010 = bpy.data.meshes.new('Cube.010')
me_cube_010.from_pydata([(0.08031, -2.11, -0.1316), (-0.08031, -2.11, -0.1316), (-0.08085, -2.11, -0.2598), (0.08085, -2.11, -0.2598), (-0.08058, -2.127, -0.2703), (0.08058, -2.127, -0.2703), (1.688e-08, -2.16, -0.2916), (-0.04043, -2.16, -0.2916), (0.04043, -2.16, -0.2916), (-0.04721, -2.155, -0.09411), (0.04721, -2.155, -0.09411), (1.688e-08, -2.155, -0.09411), (-0.07993, -2.127, -0.1172), (0.07993, -2.127, -0.1172)], [], [(1, 0, 3, 2), (6, 7, 4, 2, 3, 5, 8), (13, 0, 1, 12, 9, 11, 10), (2, 4, 12, 1), (9, 7, 6, 11), (10, 8, 5, 13), (3, 0, 13, 5), (11, 6, 8, 10), (12, 4, 7, 9)])
me_cube_010.polygons.foreach_set('use_smooth', [True] * 9)
_k = set([(0, 1), (0, 3), (0, 13), (1, 2), (1, 12), (2, 3), (2, 4), (3, 5), (4, 7), (4, 12), (5, 8), (5, 13), (6, 7), (6, 8), (7, 9), (8, 10), (9, 11), (9, 12), (10, 11), (10, 13)])
me_cube_010.attributes.new('sharp_edge', 'BOOLEAN', 'EDGE').data.foreach_set('value', [ (min(e.vertices), max(e.vertices)) in _k for e in me_cube_010.edges])
_k = {(0, 1): 1.0, (0, 3): 1.0, (2, 3): 1.0, (1, 2): 1.0, (6, 7): 1.0, (4, 7): 1.0, (2, 4): 1.0, (3, 5): 1.0, (5, 8): 1.0, (6, 8): 1.0, (0, 13): 1.0, (1, 12): 1.0, (9, 12): 1.0, (9, 11): 1.0, (10, 11): 1.0, (10, 13): 1.0, (4, 12): 1.0, (7, 9): 1.0, (8, 10): 1.0, (5, 13): 1.0}
me_cube_010.attributes.new('crease_edge', 'FLOAT', 'EDGE').data.foreach_set('value', [_k.get((min(e.vertices), max(e.vertices)), 0.0) for e in me_cube_010.edges])
_uv = me_cube_010.uv_layers.new(name='UVMap')
_uv.uv.foreach_set('vector', [0.0, 0.0, 0.0, 0.0, 0.0, 0.0, 0.0, 0.0, 0.0, 0.0, 0.0, 0.0, 0.0, 0.0, 0.0, 0.0, 0.0, 0.0, 0.0, 0.0, 0.0, 0.0, 0.0, 0.0, 0.0, 0.0, 0.0, 0.0, 0.0, 0.0, 0.0, 0.0, 0.0, 0.0, 0.0, 0.0, 0.4689, 0.7352, 0.4665, 0.7368, 0.5003, 0.7368, 0.4973, 0.7352, 0.0, 0.0, 0.0, 0.0, 0.0, 0.0, 0.0, 0.0, 0.0, 0.0, 0.0, 0.0, 0.0, 0.0, 0.0, 0.0, 0.4689, 0.7352, 0.4973, 0.7352, 0.5003, 0.7368, 0.4665, 0.7368, 0.0, 0.0, 0.0, 0.0, 0.0, 0.0, 0.0, 0.0, 0.0, 0.0, 0.0, 0.0, 0.0, 0.0, 0.0, 0.0])
me_cube_010.materials.append(mat_material)
me_cube_010.use_remesh_preserve_volume = False
me_cube_010.use_remesh_preserve_attributes = False
me_cube_010.use_mirror_vertex_groups = False
me_cube_010.update()
me_cube_011 = bpy.data.meshes.new('Cube.011')
me_cube_011.from_pydata([(1.684e-08, -1.635, 0.001271), (0.07353, -1.625, 0.0235), (-0.07353, -1.625, 0.0235), (-0.0734, -1.432, 0.0235), (0.0734, -1.432, 0.0235), (1.684e-08, -1.421, 0.000406), (0.05789, -1.635, 0.001271), (0.0735, -1.629, 0.01575), (0.07342, -1.428, 0.01493), (0.05789, -1.421, 0.000406), (1.684e-08, -1.432, 0.0235), (1.684e-08, -1.625, 0.0235), (-0.05789, -1.635, 0.001271), (-0.0735, -1.629, 0.01575), (-0.07342, -1.428, 0.01493), (-0.05789, -1.421, 0.000406)], [], [(12, 15, 5, 0), (5, 10, 4, 8, 9), (13, 2, 3, 14), (3, 2, 11, 10), (6, 0, 5, 9), (7, 8, 4, 1), (8, 7, 6, 9), (5, 15, 14, 3, 10), (4, 10, 11, 1), (14, 15, 12, 13), (1, 11, 0, 6, 7), (2, 13, 12, 0, 11)])
me_cube_011.polygons.foreach_set('use_smooth', [True] * 12)
_k = set([(0, 6), (0, 12), (1, 4), (1, 7), (1, 11), (2, 3), (2, 11), (2, 13), (3, 10), (3, 14), (4, 8), (4, 10), (5, 9), (5, 15), (6, 7), (6, 9), (7, 8), (8, 9), (12, 13), (12, 15), (13, 14), (14, 15)])
me_cube_011.attributes.new('sharp_edge', 'BOOLEAN', 'EDGE').data.foreach_set('value', [ (min(e.vertices), max(e.vertices)) in _k for e in me_cube_011.edges])
_k = {(13, 14): 1.0, (14, 15): 1.0, (1, 11): 1.0, (1, 4): 1.0, (2, 13): 1.0, (12, 15): 1.0, (12, 13): 1.0, (8, 9): 1.0, (7, 8): 1.0, (6, 7): 1.0, (6, 9): 1.0, (1, 7): 1.0, (0, 6): 1.0, (4, 8): 1.0, (5, 9): 1.0, (4, 10): 1.0, (2, 3): 1.0, (3, 14): 1.0, (2, 11): 1.0, (0, 12): 1.0, (5, 15): 1.0, (3, 10): 1.0}
me_cube_011.attributes.new('crease_edge', 'FLOAT', 'EDGE').data.foreach_set('value', [_k.get((min(e.vertices), max(e.vertices)), 0.0) for e in me_cube_011.edges])
_uv = me_cube_011.uv_layers.new(name='UVMap')
_uv.uv.foreach_set('vector', [0.0, 0.0, 0.0, 0.0, 0.0, 0.0, 0.0, 0.0, 0.0, 0.0, 0.0, 0.0, 0.0, 0.0, 0.0, 0.0, 0.0, 0.0, 0.5309, 0.6903, 0.5325, 0.69, 0.5344, 0.6725, 0.5326, 0.6721, 0.0, 0.0, 0.0, 0.0, 0.0, 0.0, 0.0, 0.0, 0.0, 0.0, 0.0, 0.0, 0.0, 0.0, 0.0, 0.0, 0.5309, 0.6903, 0.5326, 0.6721, 0.5344, 0.6725, 0.5325, 0.69, 0.0, 0.0, 0.0, 0.0, 0.0, 0.0, 0.0, 0.0, 0.0, 0.0, 0.0, 0.0, 0.0, 0.0, 0.0, 0.0, 0.0, 0.0, 0.0, 0.0, 0.0, 0.0, 0.0, 0.0, 0.0, 0.0, 0.0, 0.0, 0.0, 0.0, 0.0, 0.0, 0.0, 0.0, 0.0, 0.0, 0.0, 0.0, 0.0, 0.0, 0.0, 0.0, 0.0, 0.0, 0.0, 0.0, 0.0, 0.0, 0.0, 0.0, 0.0, 0.0, 0.0, 0.0])
me_cube_011.materials.append(mat_material)
me_cube_011.use_remesh_preserve_volume = False
me_cube_011.use_remesh_preserve_attributes = False
me_cube_011.use_mirror_vertex_groups = False
me_cube_011.update()
me_cube_012 = bpy.data.meshes.new('Cube.012')
me_cube_012.from_pydata([(1.684e-08, -1.695, -0.1953), (0.07345, -1.66, -0.2301), (-0.07345, -1.66, -0.2301), (-0.07345, -1.714, -0.3666), (0.07345, -1.714, -0.3666), (1.684e-08, -1.512, -0.1953), (-0.07345, -1.528, -0.229), (0.07345, -1.528, -0.229), (1.684e-08, -1.76, -0.3653), (0.07345, -1.76, -0.3653), (0.07345, -1.703, -0.2154), (0.05181, -1.695, -0.1953), (0.05181, -1.512, -0.1953), (0.07345, -1.522, -0.2154), (1.684e-08, -1.66, -0.2301), (1.684e-08, -1.714, -0.3666), (1.684e-08, -1.528, -0.229), (-0.07345, -1.76, -0.3653), (-0.07345, -1.703, -0.2154), (-0.05181, -1.695, -0.1953), (-0.05181, -1.512, -0.1953), (-0.07345, -1.522, -0.2154)], [], [(14, 1, 4, 15), (8, 15, 4, 9), (17, 8, 0, 19, 18), (18, 19, 20, 21), (4, 1, 7, 13, 10, 9), (9, 10, 11, 0, 8), (8, 17, 3, 15), (6, 21, 20, 5, 16), (3, 17, 18, 21, 6, 2), (10, 13, 12, 11), (5, 0, 11, 12), (7, 16, 5, 12, 13), (5, 20, 19, 0), (14, 15, 3, 2), (1, 14, 16, 7), (2, 6, 16, 14)])
me_cube_012.polygons.foreach_set('use_smooth', [True] * 16)
_k = set([(0, 11), (0, 19), (1, 4), (1, 7), (1, 14), (2, 3), (2, 6), (2, 14), (3, 15), (3, 17), (4, 9), (4, 15), (5, 12), (5, 20), (6, 16), (6, 21), (7, 13), (7, 16), (8, 9), (8, 17), (9, 10), (10, 11), (10, 13), (11, 12), (12, 13), (17, 18), (18, 19), (18, 21), (19, 20), (20, 21)])
me_cube_012.attributes.new('sharp_edge', 'BOOLEAN', 'EDGE').data.foreach_set('value', [ (min(e.vertices), max(e.vertices)) in _k for e in me_cube_012.edges])
_k = {(1, 14): 1.0, (1, 4): 1.0, (3, 17): 1.0, (18, 21): 1.0, (18, 19): 1.0, (4, 9): 1.0, (8, 9): 1.0, (19, 20): 1.0, (1, 7): 1.0, (20, 21): 1.0, (2, 6): 1.0, (10, 11): 1.0, (10, 13): 1.0, (12, 13): 1.0, (11, 12): 1.0, (5, 12): 1.0, (0, 11): 1.0, (9, 10): 1.0, (7, 13): 1.0, (2, 3): 1.0, (4, 15): 1.0, (7, 16): 1.0, (17, 18): 1.0, (6, 21): 1.0, (2, 14): 1.0, (8, 17): 1.0, (5, 20): 1.0, (0, 19): 1.0, (3, 15): 1.0, (6, 16): 1.0}
me_cube_012.attributes.new('crease_edge', 'FLOAT', 'EDGE').data.foreach_set('value', [_k.get((min(e.vertices), max(e.vertices)), 0.0) for e in me_cube_012.edges])
_uv = me_cube_012.uv_layers.new(name='UVMap')
_uv.uv.foreach_set('vector', [0.0, 0.0, 0.0, 0.0, 0.0, 0.0, 0.0, 0.0, 0.0, 0.0, 0.0, 0.0, 0.0, 0.0, 0.0, 0.0, 0.0, 0.0, 0.0, 0.0, 0.0, 0.0, 0.0, 0.0, 0.0, 0.0, 0.0, 0.0, 0.0, 0.0, 0.0, 0.0, 0.0, 0.0, 0.4455, 0.6983, 0.4762, 0.6933, 0.4768, 0.681, 0.48, 0.6804, 0.4794, 0.6973, 0.4458, 0.7026, 0.0, 0.0, 0.0, 0.0, 0.0, 0.0, 0.0, 0.0, 0.0, 0.0, 0.0, 0.0, 0.0, 0.0, 0.0, 0.0, 0.0, 0.0, 0.0, 0.0, 0.0, 0.0, 0.0, 0.0, 0.0, 0.0, 0.0, 0.0, 0.4455, 0.6983, 0.4458, 0.7026, 0.4794, 0.6973, 0.48, 0.6804, 0.4768, 0.681, 0.4762, 0.6933, 0.0, 0.0, 0.0, 0.0, 0.0, 0.0, 0.0, 0.0, 0.0, 0.0, 0.0, 0.0, 0.0, 0.0, 0.0, 0.0, 0.0, 0.0, 0.0, 0.0, 0.0, 0.0, 0.0, 0.0, 0.0, 0.0, 0.0, 0.0, 0.0, 0.0, 0.0, 0.0, 0.0, 0.0, 0.0, 0.0, 0.0, 0.0, 0.0, 0.0, 0.0, 0.0, 0.0, 0.0, 0.0, 0.0, 0.0, 0.0, 0.0, 0.0, 0.0, 0.0, 0.0, 0.0, 0.0, 0.0, 0.0, 0.0])
me_cube_012.materials.append(mat_material)
me_cube_012.use_remesh_preserve_volume = False
me_cube_012.use_remesh_preserve_attributes = False
me_cube_012.use_mirror_vertex_groups = False
me_cube_012.update()
me_cube_013 = bpy.data.meshes.new('Cube.013')
me_cube_013.from_pydata([(0.06267, -1.676, -0.4324), (0.02748, -1.693, -0.4717), (1.684e-08, -1.693, -0.4717), (-0.06267, -1.676, -0.4324), (-0.02748, -1.693, -0.4717), (-0.06267, -1.819, -0.451), (-0.06267, -1.821, -0.4894), (0.06267, -1.819, -0.451), (0.06267, -1.821, -0.4894), (1.551e-08, -1.824, -0.5258), (-0.02472, -1.824, -0.5258), (0.02472, -1.824, -0.5258), (-0.06267, -1.661, -0.3992), (0.06267, -1.661, -0.3992), (1.684e-08, -1.661, -0.3992), (-0.06267, -1.703, -0.3992), (0.06267, -1.703, -0.3992)], [], [(11, 8, 7, 5, 6, 10, 9), (12, 15, 16, 13, 14), (16, 15, 5, 7), (4, 10, 6, 3), (4, 2, 9, 10), (2, 4, 3, 12, 14), (0, 1, 2, 14, 13), (9, 2, 1, 11), (1, 0, 8, 11), (12, 3, 6, 5, 15), (7, 8, 0, 13, 16)])
me_cube_013.polygons.foreach_set('use_smooth', [True] * 11)
_k = set([(0, 1), (0, 8), (0, 13), (1, 2), (1, 11), (2, 4), (3, 4), (3, 6), (3, 12), (4, 10), (5, 6), (5, 7), (5, 15), (6, 10), (7, 8), (7, 16), (8, 11), (9, 10), (9, 11), (12, 14), (12, 15), (13, 14), (13, 16)])
me_cube_013.attributes.new('sharp_edge', 'BOOLEAN', 'EDGE').data.foreach_set('value', [ (min(e.vertices), max(e.vertices)) in _k for e in me_cube_013.edges])
_k = {(0, 1): 1.0, (1, 2): 1.0, (3, 4): 1.0, (2, 4): 1.0, (8, 11): 1.0, (7, 8): 1.0, (5, 7): 1.0, (5, 6): 1.0, (6, 10): 1.0, (9, 10): 1.0, (9, 11): 1.0, (12, 15): 1.0, (13, 16): 1.0, (13, 14): 1.0, (12, 14): 1.0, (5, 15): 1.0, (7, 16): 1.0, (4, 10): 1.0, (3, 6): 1.0, (3, 12): 1.0, (0, 13): 1.0, (1, 11): 1.0, (0, 8): 1.0}
me_cube_013.attributes.new('crease_edge', 'FLOAT', 'EDGE').data.foreach_set('value', [_k.get((min(e.vertices), max(e.vertices)), 0.0) for e in me_cube_013.edges])
_uv = me_cube_013.uv_layers.new(name='UVMap')
_uv.uv.foreach_set('vector', [0.0, 0.0, 0.0, 0.0, 0.0, 0.0, 0.0, 0.0, 0.0, 0.0, 0.0, 0.0, 0.0, 0.0, 0.0, 0.0, 0.0, 0.0, 0.0, 0.0, 0.0, 0.0, 0.0, 0.0, 0.0, 0.0, 0.0, 0.0, 0.0, 0.0, 0.0, 0.0, 0.0, 0.0, 0.0, 0.0, 0.0, 0.0, 0.0, 0.0, 0.0, 0.0, 0.0, 0.0, 0.0, 0.0, 0.0, 0.0, 0.0, 0.0, 0.0, 0.0, 0.0, 0.0, 0.0, 0.0, 0.0, 0.0, 0.0, 0.0, 0.0, 0.0, 0.0, 0.0, 0.0, 0.0, 0.0, 0.0, 0.0, 0.0, 0.0, 0.0, 0.0, 0.0, 0.0, 0.0, 0.0, 0.0, 0.0, 0.0, 0.0, 0.0, 0.0, 0.0, 0.438, 0.6933, 0.4306, 0.6946, 0.4179, 0.7083, 0.4265, 0.708, 0.4381, 0.6972, 0.4265, 0.708, 0.4179, 0.7083, 0.4306, 0.6946, 0.438, 0.6933, 0.4381, 0.6972])
me_cube_013.materials.append(mat_material)
me_cube_013.use_remesh_preserve_volume = False
me_cube_013.use_remesh_preserve_attributes = False
me_cube_013.use_mirror_vertex_groups = False
me_cube_013.update()
me_cube_014 = bpy.data.meshes.new('Cube.014')
me_cube_014.from_pydata([(-0.05972, -1.383, 0.05278), (-0.03559, -1.362, 0.07835), (0.05972, -1.383, 0.05278), (0.03559, -1.362, 0.07835), (1.658e-08, -1.362, 0.07835), (-0.05993, -1.376, 0.003532), (0.05993, -1.376, 0.003532), (-0.05976, -1.407, 0.05285), (-0.03705, -1.423, 0.07835), (1.658e-08, -1.423, 0.07835), (0.03705, -1.423, 0.07835), (0.05976, -1.407, 0.05285), (-0.04381, -1.323, 0.004077), (1.658e-08, -1.323, 0.004077), (0.04381, -1.323, 0.004077), (-0.05987, -1.351, 0.003791), (0.05987, -1.351, 0.003791)], [], [(7, 5, 6, 11, 10, 9, 8), (14, 16, 6, 5, 15, 12, 13), (11, 2, 3, 10), (14, 3, 2, 16), (8, 1, 0, 7), (13, 4, 3, 14), (0, 1, 12, 15), (10, 3, 4, 9), (9, 4, 1, 8), (12, 1, 4, 13), (2, 11, 6, 16), (7, 0, 15, 5)])
me_cube_014.polygons.foreach_set('use_smooth', [True] * 12)
_k = set([(0, 1), (0, 7), (0, 15), (1, 4), (1, 8), (1, 12), (2, 3), (2, 11), (2, 16), (3, 4), (3, 10), (3, 14), (5, 6), (5, 7), (5, 15), (6, 11), (6, 16), (7, 8), (8, 9), (9, 10), (10, 11), (12, 13), (12, 15), (13, 14), (14, 16)])
me_cube_014.attributes.new('sharp_edge', 'BOOLEAN', 'EDGE').data.foreach_set('value', [ (min(e.vertices), max(e.vertices)) in _k for e in me_cube_014.edges])
_k = {(0, 1): 1.0, (2, 3): 1.0, (3, 4): 1.0, (1, 4): 1.0, (5, 7): 1.0, (5, 6): 1.0, (6, 11): 1.0, (10, 11): 1.0, (9, 10): 1.0, (8, 9): 1.0, (7, 8): 1.0, (14, 16): 1.0, (6, 16): 1.0, (5, 15): 1.0, (12, 15): 1.0, (12, 13): 1.0, (13, 14): 1.0, (2, 11): 1.0, (3, 10): 1.0, (3, 14): 1.0, (2, 16): 1.0, (1, 8): 1.0, (0, 7): 1.0, (1, 12): 1.0, (0, 15): 1.0}
me_cube_014.attributes.new('crease_edge', 'FLOAT', 'EDGE').data.foreach_set('value', [_k.get((min(e.vertices), max(e.vertices)), 0.0) for e in me_cube_014.edges])
_uv = me_cube_014.uv_layers.new(name='UVMap')
_uv.uv.foreach_set('vector', [0.0, 0.0, 0.0, 0.0, 0.0, 0.0, 0.0, 0.0, 0.0, 0.0, 0.0, 0.0, 0.0, 0.0, 0.0, 0.0, 0.0, 0.0, 0.0, 0.0, 0.0, 0.0, 0.0, 0.0, 0.0, 0.0, 0.0, 0.0, 0.0, 0.0, 0.0, 0.0, 0.0, 0.0, 0.0, 0.0, 0.0, 0.0, 0.0, 0.0, 0.0, 0.0, 0.0, 0.0, 0.0, 0.0, 0.0, 0.0, 0.0, 0.0, 0.0, 0.0, 0.0, 0.0, 0.0, 0.0, 0.0, 0.0, 0.0, 0.0, 0.0, 0.0, 0.0, 0.0, 0.0, 0.0, 0.0, 0.0, 0.0, 0.0, 0.0, 0.0, 0.0, 0.0, 0.0, 0.0, 0.0, 0.0, 0.0, 0.0, 0.0, 0.0, 0.0, 0.0, 0.0, 0.0, 0.0, 0.0, 0.0, 0.0, 0.0, 0.0, 0.5405, 0.6678, 0.5404, 0.67, 0.5319, 0.6675, 0.5334, 0.6653, 0.5404, 0.67, 0.5405, 0.6678, 0.5329, 0.6655, 0.5317, 0.6675])
me_cube_014.materials.append(mat_material)
me_cube_014.use_remesh_preserve_volume = False
me_cube_014.use_remesh_preserve_attributes = False
me_cube_014.use_mirror_vertex_groups = False
me_cube_014.update()

# ---- objects
ob_empty = bpy.data.objects.new('Empty', None)
ob_body = bpy.data.objects.new('Body', me_cube)
ob_loader = bpy.data.objects.new('Loader', me_cylinder_002)
ob_canon = bpy.data.objects.new('Canon', me_cylinder)
ob_viewfinder = bpy.data.objects.new('Viewfinder', me_cylinder_001)
ob_canon_001 = bpy.data.objects.new('Canon.001', me_cube_001)
ob_canon_002 = bpy.data.objects.new('Canon.002', me_cube_003)
ob_body_002 = bpy.data.objects.new('Body.002', me_cube_004)
ob_body_003 = bpy.data.objects.new('Body.003', me_cube_005)
ob_body_004 = bpy.data.objects.new('Body.004', me_cube_006)
ob_body_005 = bpy.data.objects.new('Body.005', me_cube_007)
ob_body_001 = bpy.data.objects.new('Body.001', me_cube_008)
ob_body_006 = bpy.data.objects.new('Body.006', me_cube_002)
ob_body_007 = bpy.data.objects.new('Body.007', me_cube_009)
ob_body_008 = bpy.data.objects.new('Body.008', me_cube_010)
ob_body_009 = bpy.data.objects.new('Body.009', me_cube_011)
ob_body_010 = bpy.data.objects.new('Body.010', me_cube_012)
ob_body_011 = bpy.data.objects.new('Body.011', me_cube_013)
ob_body_012 = bpy.data.objects.new('Body.012', me_cube_014)

# ---- transforms, parenting, visibility, modifiers, constraints
ob_empty.location = (-12.03, 0.0, 0.0)
ob_empty.rotation_euler = (1.571, -0.0, 1.571)
ob_empty.empty_display_type = 'IMAGE'
ob_empty.empty_display_size = 5.0
ob_empty.lineart.crease_threshold = 0.0
ob_body.location = (0.0, 0.0, 0.0)
ob_body.lock_rotations_4d = False
ob_body.empty_display_type = 'ARROWS'
ob_body.display_type = 'SOLID'
ob_body.lineart.crease_threshold = 0.0
_m = ob_body.modifiers.new('Bevel', 'BEVEL')
_m.width = 0.007
_m.width_pct = 0.007
_m.segments = 7
_m.limit_method = 'WEIGHT'
_m.use_clamp_overlap = False
_m.profile = 0.7
_m.miter_outer = 'MITER_ARC'
_m = ob_body.modifiers.new('Auto Smooth', 'NODES')
_m.node_group = ng_auto_smooth
_gi = [s.identifier for s in ng_auto_smooth.interface.items_tree if s.item_type == 'SOCKET' and s.in_out == 'INPUT']
_m[_gi[1]] = 1.047  # Angle
_m = ob_body.modifiers.new('WeightedNormal', 'WEIGHTED_NORMAL')
_m.keep_sharp = True
ob_loader.location = (2.414e-08, -0.2719, -0.3881)
ob_loader.lineart.crease_threshold = 0.0
ob_canon.location = (0.0, 0.0, 0.0)
ob_canon.lineart.crease_threshold = 0.0
ob_viewfinder.location = (0.0, 0.0, 0.0)
ob_viewfinder.lineart.crease_threshold = 0.0
ob_canon_001.location = (0.0, 0.0, 0.0)
ob_canon_001.display_type = 'SOLID'
ob_canon_001.lineart.crease_threshold = 0.0
ob_canon_002.location = (0.0, 0.0, 0.0)
ob_canon_002.display_type = 'SOLID'
ob_canon_002.lineart.crease_threshold = 0.0
ob_body_002.location = (0.0, 0.0, 0.0)
ob_body_002.lock_rotations_4d = False
ob_body_002.empty_display_type = 'ARROWS'
ob_body_002.display_type = 'SOLID'
ob_body_002.lineart.crease_threshold = 0.0
_m = ob_body_002.modifiers.new('Bevel', 'BEVEL')
_m.width = 0.007
_m.width_pct = 0.007
_m.segments = 7
_m.limit_method = 'WEIGHT'
_m.use_clamp_overlap = False
_m.profile = 0.7
_m.miter_outer = 'MITER_ARC'
_m = ob_body_002.modifiers.new('Auto Smooth', 'NODES')
_m.node_group = ng_auto_smooth
_gi = [s.identifier for s in ng_auto_smooth.interface.items_tree if s.item_type == 'SOCKET' and s.in_out == 'INPUT']
_m[_gi[1]] = 1.047  # Angle
_m = ob_body_002.modifiers.new('WeightedNormal', 'WEIGHTED_NORMAL')
_m.keep_sharp = True
ob_body_003.location = (0.0, 0.0, 0.0)
ob_body_003.lock_rotations_4d = False
ob_body_003.empty_display_type = 'ARROWS'
ob_body_003.display_type = 'SOLID'
ob_body_003.lineart.crease_threshold = 0.0
_m = ob_body_003.modifiers.new('Bevel', 'BEVEL')
_m.width = 0.007
_m.width_pct = 0.007
_m.segments = 7
_m.limit_method = 'WEIGHT'
_m.use_clamp_overlap = False
_m.profile = 0.7
_m.miter_outer = 'MITER_ARC'
_m = ob_body_003.modifiers.new('Auto Smooth', 'NODES')
_m.node_group = ng_auto_smooth
_gi = [s.identifier for s in ng_auto_smooth.interface.items_tree if s.item_type == 'SOCKET' and s.in_out == 'INPUT']
_m[_gi[1]] = 1.047  # Angle
_m = ob_body_003.modifiers.new('WeightedNormal', 'WEIGHTED_NORMAL')
_m.keep_sharp = True
ob_body_004.location = (0.0, 0.0, 0.0)
ob_body_004.lock_rotations_4d = False
ob_body_004.empty_display_type = 'ARROWS'
ob_body_004.display_type = 'SOLID'
ob_body_004.lineart.crease_threshold = 0.0
_m = ob_body_004.modifiers.new('Bevel', 'BEVEL')
_m.width = 0.007
_m.width_pct = 0.007
_m.segments = 7
_m.limit_method = 'WEIGHT'
_m.use_clamp_overlap = False
_m.profile = 0.7
_m.miter_outer = 'MITER_ARC'
_m = ob_body_004.modifiers.new('Auto Smooth', 'NODES')
_m.node_group = ng_auto_smooth
_gi = [s.identifier for s in ng_auto_smooth.interface.items_tree if s.item_type == 'SOCKET' and s.in_out == 'INPUT']
_m[_gi[1]] = 1.047  # Angle
_m = ob_body_004.modifiers.new('WeightedNormal', 'WEIGHTED_NORMAL')
_m.keep_sharp = True
ob_body_005.location = (0.0, 0.0, 0.0)
ob_body_005.lock_rotations_4d = False
ob_body_005.empty_display_type = 'ARROWS'
ob_body_005.display_type = 'SOLID'
ob_body_005.lineart.crease_threshold = 0.0
_m = ob_body_005.modifiers.new('Bevel', 'BEVEL')
_m.width = 0.007
_m.width_pct = 0.007
_m.segments = 7
_m.limit_method = 'WEIGHT'
_m.use_clamp_overlap = False
_m.profile = 0.7
_m.miter_outer = 'MITER_ARC'
_m = ob_body_005.modifiers.new('Auto Smooth', 'NODES')
_m.node_group = ng_auto_smooth
_gi = [s.identifier for s in ng_auto_smooth.interface.items_tree if s.item_type == 'SOCKET' and s.in_out == 'INPUT']
_m[_gi[1]] = 1.047  # Angle
_m = ob_body_005.modifiers.new('WeightedNormal', 'WEIGHTED_NORMAL')
_m.keep_sharp = True
ob_body_001.location = (0.0, 0.0, 0.0)
ob_body_001.lock_rotations_4d = False
ob_body_001.empty_display_type = 'ARROWS'
ob_body_001.display_type = 'SOLID'
ob_body_001.lineart.crease_threshold = 0.0
_m = ob_body_001.modifiers.new('Bevel', 'BEVEL')
_m.width = 0.007
_m.width_pct = 0.007
_m.segments = 7
_m.limit_method = 'WEIGHT'
_m.use_clamp_overlap = False
_m.profile = 0.7
_m.miter_outer = 'MITER_ARC'
_m = ob_body_001.modifiers.new('Auto Smooth', 'NODES')
_m.node_group = ng_auto_smooth
_gi = [s.identifier for s in ng_auto_smooth.interface.items_tree if s.item_type == 'SOCKET' and s.in_out == 'INPUT']
_m[_gi[1]] = 1.047  # Angle
_m = ob_body_001.modifiers.new('WeightedNormal', 'WEIGHTED_NORMAL')
_m.keep_sharp = True
ob_body_006.location = (0.0, 0.0, 0.0)
ob_body_006.lock_rotations_4d = False
ob_body_006.empty_display_type = 'ARROWS'
ob_body_006.display_type = 'SOLID'
ob_body_006.lineart.crease_threshold = 0.0
_m = ob_body_006.modifiers.new('Bevel', 'BEVEL')
_m.width = 0.004
_m.width_pct = 0.004
_m.segments = 7
_m.limit_method = 'WEIGHT'
_m.use_clamp_overlap = False
_m.profile = 0.7
_m.miter_outer = 'MITER_ARC'
_m = ob_body_006.modifiers.new('Auto Smooth', 'NODES')
_m.node_group = ng_auto_smooth
_gi = [s.identifier for s in ng_auto_smooth.interface.items_tree if s.item_type == 'SOCKET' and s.in_out == 'INPUT']
_m[_gi[1]] = 1.047  # Angle
_m = ob_body_006.modifiers.new('WeightedNormal', 'WEIGHTED_NORMAL')
_m.keep_sharp = True
ob_body_007.location = (0.0, 0.0, 0.0)
ob_body_007.lock_rotations_4d = False
ob_body_007.empty_display_type = 'ARROWS'
ob_body_007.display_type = 'SOLID'
ob_body_007.lineart.crease_threshold = 0.0
_m = ob_body_007.modifiers.new('Bevel', 'BEVEL')
_m.width = 0.004
_m.width_pct = 0.004
_m.segments = 7
_m.limit_method = 'WEIGHT'
_m.use_clamp_overlap = False
_m.profile = 0.7
_m.miter_outer = 'MITER_ARC'
_m = ob_body_007.modifiers.new('Auto Smooth', 'NODES')
_m.node_group = ng_auto_smooth
_gi = [s.identifier for s in ng_auto_smooth.interface.items_tree if s.item_type == 'SOCKET' and s.in_out == 'INPUT']
_m[_gi[1]] = 1.047  # Angle
_m = ob_body_007.modifiers.new('WeightedNormal', 'WEIGHTED_NORMAL')
_m.keep_sharp = True
ob_body_008.location = (0.0, 0.0, 0.0)
ob_body_008.lock_rotations_4d = False
ob_body_008.empty_display_type = 'ARROWS'
ob_body_008.display_type = 'SOLID'
ob_body_008.lineart.crease_threshold = 0.0
_m = ob_body_008.modifiers.new('Bevel', 'BEVEL')
_m.width = 0.007
_m.width_pct = 0.007
_m.segments = 7
_m.limit_method = 'WEIGHT'
_m.use_clamp_overlap = False
_m.profile = 0.7
_m.miter_outer = 'MITER_ARC'
_m = ob_body_008.modifiers.new('Auto Smooth', 'NODES')
_m.node_group = ng_auto_smooth
_gi = [s.identifier for s in ng_auto_smooth.interface.items_tree if s.item_type == 'SOCKET' and s.in_out == 'INPUT']
_m[_gi[1]] = 1.047  # Angle
_m = ob_body_008.modifiers.new('WeightedNormal', 'WEIGHTED_NORMAL')
_m.keep_sharp = True
ob_body_009.location = (0.0, 0.0, 0.0)
ob_body_009.lock_rotations_4d = False
ob_body_009.empty_display_type = 'ARROWS'
ob_body_009.display_type = 'SOLID'
ob_body_009.lineart.crease_threshold = 0.0
_m = ob_body_009.modifiers.new('Bevel', 'BEVEL')
_m.width = 0.0038
_m.width_pct = 0.0038
_m.segments = 7
_m.limit_method = 'WEIGHT'
_m.use_clamp_overlap = False
_m.profile = 0.7
_m.miter_outer = 'MITER_ARC'
_m = ob_body_009.modifiers.new('Auto Smooth', 'NODES')
_m.node_group = ng_auto_smooth
_gi = [s.identifier for s in ng_auto_smooth.interface.items_tree if s.item_type == 'SOCKET' and s.in_out == 'INPUT']
_m[_gi[1]] = 1.047  # Angle
_m = ob_body_009.modifiers.new('WeightedNormal', 'WEIGHTED_NORMAL')
_m.keep_sharp = True
ob_body_010.location = (0.0, 0.0, 0.0)
ob_body_010.lock_rotations_4d = False
ob_body_010.empty_display_type = 'ARROWS'
ob_body_010.display_type = 'SOLID'
ob_body_010.lineart.crease_threshold = 0.0
_m = ob_body_010.modifiers.new('Bevel', 'BEVEL')
_m.width = 0.0045
_m.width_pct = 0.0045
_m.segments = 7
_m.limit_method = 'WEIGHT'
_m.use_clamp_overlap = False
_m.profile = 0.7
_m.miter_outer = 'MITER_ARC'
_m = ob_body_010.modifiers.new('Auto Smooth', 'NODES')
_m.node_group = ng_auto_smooth
_gi = [s.identifier for s in ng_auto_smooth.interface.items_tree if s.item_type == 'SOCKET' and s.in_out == 'INPUT']
_m[_gi[1]] = 1.047  # Angle
_m = ob_body_010.modifiers.new('WeightedNormal', 'WEIGHTED_NORMAL')
_m.keep_sharp = True
ob_body_011.location = (0.0, 0.0, 0.0)
ob_body_011.lock_rotations_4d = False
ob_body_011.empty_display_type = 'ARROWS'
ob_body_011.display_type = 'SOLID'
ob_body_011.lineart.crease_threshold = 0.0
_m = ob_body_011.modifiers.new('Bevel', 'BEVEL')
_m.width = 0.007
_m.width_pct = 0.007
_m.segments = 7
_m.limit_method = 'WEIGHT'
_m.use_clamp_overlap = False
_m.profile = 0.7
_m.miter_outer = 'MITER_ARC'
_m = ob_body_011.modifiers.new('Auto Smooth', 'NODES')
_m.node_group = ng_auto_smooth
_gi = [s.identifier for s in ng_auto_smooth.interface.items_tree if s.item_type == 'SOCKET' and s.in_out == 'INPUT']
_m[_gi[1]] = 1.047  # Angle
_m = ob_body_011.modifiers.new('WeightedNormal', 'WEIGHTED_NORMAL')
_m.keep_sharp = True
ob_body_012.location = (0.0, 0.0, 0.0)
ob_body_012.lock_rotations_4d = False
ob_body_012.empty_display_type = 'ARROWS'
ob_body_012.display_type = 'SOLID'
ob_body_012.lineart.crease_threshold = 0.0
_m = ob_body_012.modifiers.new('Bevel', 'BEVEL')
_m.width = 0.007
_m.width_pct = 0.007
_m.segments = 7
_m.limit_method = 'WEIGHT'
_m.use_clamp_overlap = False
_m.profile = 0.7
_m.miter_outer = 'MITER_ARC'
_m = ob_body_012.modifiers.new('Auto Smooth', 'NODES')
_m.node_group = ng_auto_smooth
_gi = [s.identifier for s in ng_auto_smooth.interface.items_tree if s.item_type == 'SOCKET' and s.in_out == 'INPUT']
_m[_gi[1]] = 1.047  # Angle
_m = ob_body_012.modifiers.new('WeightedNormal', 'WEIGHTED_NORMAL')
_m.keep_sharp = True

# ---- collection membership
col_reference.objects.link(ob_empty)
col_rifle.objects.link(ob_body)
col_rifle.objects.link(ob_loader)
col_rifle.objects.link(ob_canon)
col_rifle.objects.link(ob_viewfinder)
col_rifle.objects.link(ob_canon_001)
col_rifle.objects.link(ob_canon_002)
col_rifle.objects.link(ob_body_002)
col_rifle.objects.link(ob_body_003)
col_rifle.objects.link(ob_body_004)
col_rifle.objects.link(ob_body_005)
col_rifle.objects.link(ob_body_001)
col_rifle.objects.link(ob_body_006)
col_rifle.objects.link(ob_body_007)
col_rifle.objects.link(ob_body_008)
col_rifle.objects.link(ob_body_009)
col_rifle.objects.link(ob_body_010)
col_rifle.objects.link(ob_body_011)
col_rifle.objects.link(ob_body_012)

# ---- scene / render settings (as saved in the file)
scene.frame_start = 1; scene.frame_end = 250; scene.frame_set(2)
scene.render.engine = 'BLENDER_EEVEE_NEXT'
scene.cycles.use_denoising = False
scene.cycles.samples = 128
scene.cycles.sampling_pattern = 'TABULATED_SOBOL'
scene.cycles.use_adaptive_sampling = False
scene.cycles.use_light_tree = False
scene.view_settings.view_transform = 'Filmic'
bpy.context.view_layer.update()

# ---- added for rendering (the .blend has no active camera and no usable light): camera, sun
cam_auto = bpy.data.cameras.new('AutoCamera')
cam_auto.lens = 50.0
cam_auto.sensor_width = 36.0
cam_auto.clip_end = 1000.0
ob_auto_camera = bpy.data.objects.new('AutoCamera', cam_auto)
scene.collection.objects.link(ob_auto_camera)
ob_auto_camera.location = (4.07852, -4.90141, 3.12459)
ob_auto_camera.rotation_euler = (1.09748, -7.21219e-08, 0.694738)
scene.camera = ob_auto_camera
light_auto_sun = bpy.data.lights.new('AutoSun', 'SUN')
light_auto_sun.energy = 3.0
light_auto_sun.angle = 0.0523599
ob_auto_sun = bpy.data.objects.new('AutoSun', light_auto_sun)
scene.collection.objects.link(ob_auto_sun)
ob_auto_sun.rotation_euler = (0.872665, 0.174533, 0.523599)
bpy.context.view_layer.update()
